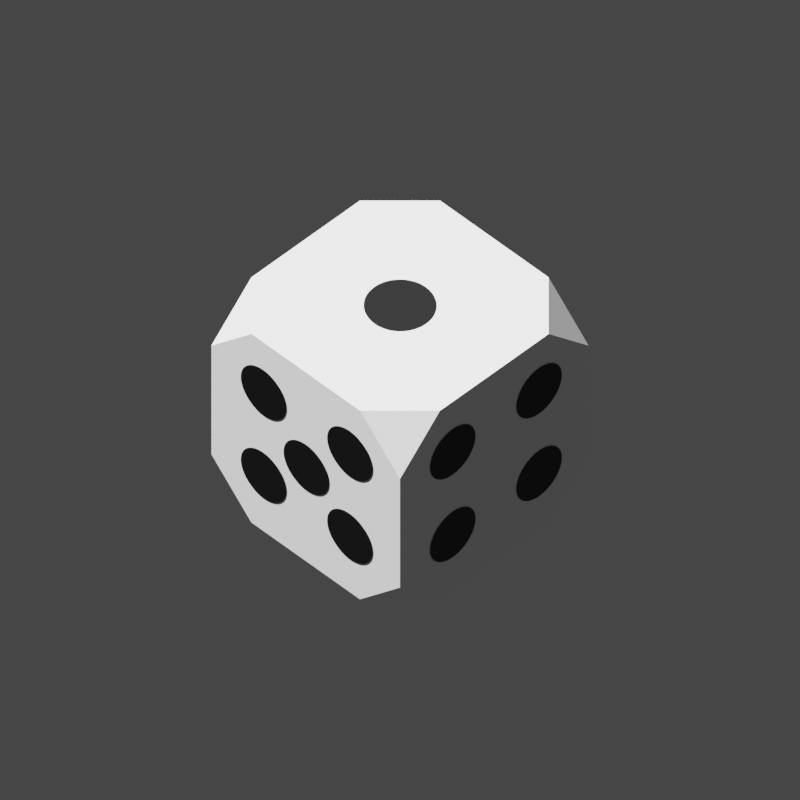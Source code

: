 # Source: dice.blend  (saved by Blender 3.1.7; exported with 4.5.12 LTS)
import bpy
from mathutils import Matrix  # noqa: F401  (used for matrix-valued properties, if any)

bpy.ops.wm.read_factory_settings(use_empty=True)
scene = bpy.context.scene
scene.name = 'Scene'

# ---- collections
col_collection = bpy.data.collections.new('Collection'); scene.collection.children.link(col_collection)

# ---- materials (node trees are filled in below, after node groups)
mat_material_001 = bpy.data.materials.new('Material.001')
mat_material_002 = bpy.data.materials.new('Material.002')
mat_material_002.diffuse_color = (0.0, 0.0, 0.0, 1.0)

# ---- material node trees
mat_material_001.use_nodes = True; mat_material_001.node_tree.nodes.clear()
_N = mat_material_001.node_tree.nodes; _L = mat_material_001.node_tree.links
n0 = _N.new('ShaderNodeBsdfPrincipled'); n0.name = 'Principled BSDF'; n0.location = (10, 300)
n0.distribution = 'GGX'
n0.subsurface_method = 'RANDOM_WALK_SKIN'
n0.inputs[0].default_value = (1.0, 1.0, 1.0, 1.0)
n0.inputs[3].default_value = 1.45
n0.inputs[27].default_value = (0.0, 0.0, 0.0, 1.0)
n0.inputs[28].default_value = 1.0
n1 = _N.new('ShaderNodeOutputMaterial'); n1.name = 'Material Output'; n1.location = (300, 300)
_L.new(n0.outputs[0], n1.inputs[0])
n1.is_active_output = True
mat_material_002.use_nodes = True; mat_material_002.node_tree.nodes.clear()
_N = mat_material_002.node_tree.nodes; _L = mat_material_002.node_tree.links
n0 = _N.new('ShaderNodeBsdfPrincipled'); n0.name = 'Principled BSDF'; n0.location = (10, 300)
n0.distribution = 'GGX'
n0.subsurface_method = 'RANDOM_WALK_SKIN'
n0.inputs[0].default_value = (0.0, 0.0, 0.0, 1.0)
n0.inputs[3].default_value = 1.45
n0.inputs[27].default_value = (0.0, 0.0, 0.0, 1.0)
n0.inputs[28].default_value = 1.0
n1 = _N.new('ShaderNodeOutputMaterial'); n1.name = 'Material Output'; n1.location = (300, 300)
_L.new(n0.outputs[0], n1.inputs[0])
n1.is_active_output = True

# ---- world
world_world = bpy.data.worlds.new('World'); scene.world = world_world
world_world.use_nodes = True; world_world.node_tree.nodes.clear()
_N = world_world.node_tree.nodes; _L = world_world.node_tree.links
n0 = _N.new('ShaderNodeOutputWorld'); n0.name = 'World Output'; n0.location = (300, 300)
n1 = _N.new('ShaderNodeBackground'); n1.name = 'Background'; n1.location = (10, 300)
n1.inputs[0].default_value = (0.05088, 0.05088, 0.05088, 1.0)
_L.new(n1.outputs[0], n0.inputs[0])
n0.is_active_output = True
world_world.color = (0.05088, 0.05088, 0.05088)
world_world.use_sun_shadow = False
world_world.sun_shadow_jitter_overblur = 0.0

# ---- cameras
cam_camera_001 = bpy.data.cameras.new('Camera.001')
cam_camera_001.type = 'ORTHO'

# ---- lights
light_sun = bpy.data.lights.new('Sun', 'SUN')
light_sun.transmission_factor = 0.0
light_sun.shadow_soft_size = 0.125

# ---- meshes
me_cube_001 = bpy.data.meshes.new('Cube.001')
me_cube_001.from_pydata([(-0.576, -1.0, -1.0), (-1.0, -1.0, -0.576), (-1.0, -0.576, -1.0), (-0.576, -1.0, 1.0), (-1.0, -0.576, 1.0), (-1.0, -1.0, 0.576), (-1.0, 0.576, -1.0), (-1.0, 1.0, -0.576), (-0.576, 1.0, -1.0), (-0.576, 1.0, 1.0), (-1.0, 1.0, 0.576), (-1.0, 0.576, 1.0), (1.0, -0.576, -1.0), (1.0, -1.0, -0.576), (0.576, -1.0, -1.0), (0.576, -1.0, 1.0), (1.0, -1.0, 0.576), (1.0, -0.576, 1.0), (0.576, 1.0, -1.0), (1.0, 1.0, -0.576), (1.0, 0.576, -1.0), (1.0, 0.576, 1.0), (1.0, 1.0, 0.576), (0.576, 1.0, 1.0)], [], [(14, 13, 16, 15, 3, 5, 1, 0), (20, 19, 22, 21, 17, 16, 13, 12), (21, 23, 9, 11, 4, 3, 15, 17), (2, 1, 5, 4, 11, 10, 7, 6), (8, 7, 10, 9, 23, 22, 19, 18), (0, 1, 2), (3, 4, 5), (6, 7, 8), (9, 10, 11), (12, 13, 14), (15, 16, 17), (18, 19, 20), (21, 22, 23), (6, 8, 18, 20, 12, 14, 0, 2)])
_uv = me_cube_001.uv_layers.new(name='UVMap')
_uv.uv.foreach_set('vector', [0.375, 0.803, 0.428, 0.75, 0.572, 0.75, 0.625, 0.803, 0.625, 0.947, 0.572, 1.0, 0.428, 1.0, 0.375, 0.947, 0.375, 0.553, 0.428, 0.5, 0.572, 0.5, 0.625, 0.553, 0.625, 0.697, 0.572, 0.75, 0.428, 0.75, 0.375, 0.697, 0.625, 0.553, 0.678, 0.5, 0.822, 0.5, 0.875, 0.553, 0.875, 0.697, 0.822, 0.75, 0.678, 0.75, 0.625, 0.697, 0.375, 0.05301, 0.428, 0.0, 0.572, 0.0, 0.625, 0.05301, 0.625, 0.197, 0.572, 0.25, 0.428, 0.25, 0.375, 0.197, 0.375, 0.303, 0.428, 0.25, 0.572, 0.25, 0.625, 0.303, 0.625, 0.447, 0.572, 0.5, 0.428, 0.5, 0.375, 0.447, 0.178, 0.75, 0.428, 1.0, 0.375, 0.05301, 0.625, 0.947, 0.875, 0.697, 0.572, 0.0, 0.125, 0.553, 0.428, 0.25, 0.375, 0.303, 0.822, 0.5, 0.572, 0.25, 0.625, 0.197, 0.375, 0.697, 0.428, 0.75, 0.375, 0.803, 0.678, 0.75, 0.572, 0.75, 0.625, 0.697, 0.322, 0.5, 0.428, 0.5, 0.375, 0.553, 0.625, 0.553, 0.572, 0.5, 0.625, 0.447, 0.125, 0.553, 0.178, 0.5, 0.322, 0.5, 0.375, 0.553, 0.375, 0.697, 0.322, 0.75, 0.178, 0.75, 0.125, 0.697])
me_cube_001.materials.append(mat_material_001)
me_cube_001.use_remesh_fix_poles = True
me_cube_001.use_remesh_preserve_attributes = False
me_cube_001.update()
me_circle_003 = bpy.data.meshes.new('Circle.003')
me_circle_003.from_pydata([(0.0, 0.0, 0.0), (0.0, 1.0, 0.0), (-0.1045, 0.9945, 0.0), (-0.2079, 0.9781, 0.0), (-0.309, 0.9511, 0.0), (-0.4067, 0.9135, 0.0), (-0.5, 0.866, 0.0), (-0.5878, 0.809, 0.0), (-0.6691, 0.7431, 0.0), (-0.7431, 0.6691, 0.0), (-0.809, 0.5878, 0.0), (-0.866, 0.5, 0.0), (-0.9135, 0.4067, 0.0), (-0.9511, 0.309, 0.0), (-0.9781, 0.2079, 0.0), (-0.9945, 0.1045, 0.0), (-1.0, -4.371e-08, 0.0), (-0.9945, -0.1045, 0.0), (-0.9781, -0.2079, 0.0), (-0.9511, -0.309, 0.0), (-0.9135, -0.4067, 0.0), (-0.866, -0.5, 0.0), (-0.809, -0.5878, 0.0), (-0.7431, -0.6691, 0.0), (-0.6691, -0.7431, 0.0), (-0.5878, -0.809, 0.0), (-0.5, -0.866, 0.0), (-0.4067, -0.9135, 0.0), (-0.309, -0.9511, 0.0), (-0.2079, -0.9781, 0.0), (-0.1045, -0.9945, 0.0), (8.742e-08, -1.0, 0.0), (0.1045, -0.9945, 0.0), (0.2079, -0.9781, 0.0), (0.309, -0.9511, 0.0), (0.4067, -0.9135, 0.0), (0.5, -0.866, 0.0), (0.5878, -0.809, 0.0), (0.6691, -0.7431, 0.0), (0.7431, -0.6691, 0.0), (0.809, -0.5878, 0.0), (0.866, -0.5, 0.0), (0.9135, -0.4067, 0.0), (0.9511, -0.309, 0.0), (0.9781, -0.2079, 0.0), (0.9945, -0.1045, 0.0), (1.0, 1.192e-08, 0.0), (0.9945, 0.1045, 0.0), (0.9781, 0.2079, 0.0), (0.9511, 0.309, 0.0), (0.9135, 0.4067, 0.0), (0.866, 0.5, 0.0), (0.809, 0.5878, 0.0), (0.7431, 0.6691, 0.0), (0.6691, 0.7431, 0.0), (0.5878, 0.809, 0.0), (0.5, 0.866, 0.0), (0.4067, 0.9135, 0.0), (0.309, 0.9511, 0.0), (0.2079, 0.9781, 0.0), (0.1045, 0.9945, 0.0)], [], [(0, 1, 2), (0, 2, 3), (0, 3, 4), (0, 4, 5), (0, 5, 6), (0, 6, 7), (0, 7, 8), (0, 8, 9), (0, 9, 10), (0, 10, 11), (0, 11, 12), (0, 12, 13), (0, 13, 14), (0, 14, 15), (0, 15, 16), (0, 16, 17), (0, 17, 18), (0, 18, 19), (0, 19, 20), (0, 20, 21), (0, 21, 22), (0, 22, 23), (0, 23, 24), (0, 24, 25), (0, 25, 26), (0, 26, 27), (0, 27, 28), (0, 28, 29), (0, 29, 30), (0, 30, 31), (0, 31, 32), (0, 32, 33), (0, 33, 34), (0, 34, 35), (0, 35, 36), (0, 36, 37), (0, 37, 38), (0, 38, 39), (0, 39, 40), (0, 40, 41), (0, 41, 42), (0, 42, 43), (0, 43, 44), (0, 44, 45), (0, 45, 46), (0, 46, 47), (0, 47, 48), (0, 48, 49), (0, 49, 50), (0, 50, 51), (0, 51, 52), (0, 52, 53), (0, 53, 54), (0, 54, 55), (0, 55, 56), (0, 56, 57), (0, 57, 58), (0, 58, 59), (0, 59, 60), (0, 60, 1)])
_uv = me_circle_003.uv_layers.new(name='UVMap')
_uv.uv.foreach_set('vector', [0.5, 0.5, 0.5, 1.0, 0.4477, 0.9973, 0.5, 0.5, 0.4477, 0.9973, 0.396, 0.9891, 0.5, 0.5, 0.396, 0.9891, 0.3455, 0.9755, 0.5, 0.5, 0.3455, 0.9755, 0.2966, 0.9568, 0.5, 0.5, 0.2966, 0.9568, 0.25, 0.933, 0.5, 0.5, 0.25, 0.933, 0.2061, 0.9045, 0.5, 0.5, 0.2061, 0.9045, 0.1654, 0.8716, 0.5, 0.5, 0.1654, 0.8716, 0.1284, 0.8346, 0.5, 0.5, 0.1284, 0.8346, 0.09549, 0.7939, 0.5, 0.5, 0.09549, 0.7939, 0.06699, 0.75, 0.5, 0.5, 0.06699, 0.75, 0.04323, 0.7034, 0.5, 0.5, 0.04323, 0.7034, 0.02447, 0.6545, 0.5, 0.5, 0.02447, 0.6545, 0.01093, 0.604, 0.5, 0.5, 0.01093, 0.604, 0.002739, 0.5523, 0.5, 0.5, 0.002739, 0.5523, 0.0, 0.5, 0.5, 0.5, 0.0, 0.5, 0.002739, 0.4477, 0.5, 0.5, 0.002739, 0.4477, 0.01093, 0.396, 0.5, 0.5, 0.01093, 0.396, 0.02447, 0.3455, 0.5, 0.5, 0.02447, 0.3455, 0.04323, 0.2966, 0.5, 0.5, 0.04323, 0.2966, 0.06699, 0.25, 0.5, 0.5, 0.06699, 0.25, 0.09549, 0.2061, 0.5, 0.5, 0.09549, 0.2061, 0.1284, 0.1654, 0.5, 0.5, 0.1284, 0.1654, 0.1654, 0.1284, 0.5, 0.5, 0.1654, 0.1284, 0.2061, 0.09549, 0.5, 0.5, 0.2061, 0.09549, 0.25, 0.06699, 0.5, 0.5, 0.25, 0.06699, 0.2966, 0.04323, 0.5, 0.5, 0.2966, 0.04323, 0.3455, 0.02447, 0.5, 0.5, 0.3455, 0.02447, 0.396, 0.01093, 0.5, 0.5, 0.396, 0.01093, 0.4477, 0.002739, 0.5, 0.5, 0.4477, 0.002739, 0.5, 0.0, 0.5, 0.5, 0.5, 0.0, 0.5523, 0.002739, 0.5, 0.5, 0.5523, 0.002739, 0.604, 0.01093, 0.5, 0.5, 0.604, 0.01093, 0.6545, 0.02447, 0.5, 0.5, 0.6545, 0.02447, 0.7034, 0.04323, 0.5, 0.5, 0.7034, 0.04323, 0.75, 0.06699, 0.5, 0.5, 0.75, 0.06699, 0.7939, 0.09549, 0.5, 0.5, 0.7939, 0.09549, 0.8346, 0.1284, 0.5, 0.5, 0.8346, 0.1284, 0.8716, 0.1654, 0.5, 0.5, 0.8716, 0.1654, 0.9045, 0.2061, 0.5, 0.5, 0.9045, 0.2061, 0.933, 0.25, 0.5, 0.5, 0.933, 0.25, 0.9568, 0.2966, 0.5, 0.5, 0.9568, 0.2966, 0.9755, 0.3455, 0.5, 0.5, 0.9755, 0.3455, 0.9891, 0.396, 0.5, 0.5, 0.9891, 0.396, 0.9973, 0.4477, 0.5, 0.5, 0.9973, 0.4477, 1.0, 0.5, 0.5, 0.5, 1.0, 0.5, 0.9973, 0.5523, 0.5, 0.5, 0.9973, 0.5523, 0.9891, 0.604, 0.5, 0.5, 0.9891, 0.604, 0.9755, 0.6545, 0.5, 0.5, 0.9755, 0.6545, 0.9568, 0.7034, 0.5, 0.5, 0.9568, 0.7034, 0.933, 0.75, 0.5, 0.5, 0.933, 0.75, 0.9045, 0.7939, 0.5, 0.5, 0.9045, 0.7939, 0.8716, 0.8346, 0.5, 0.5, 0.8716, 0.8346, 0.8346, 0.8716, 0.5, 0.5, 0.8346, 0.8716, 0.7939, 0.9045, 0.5, 0.5, 0.7939, 0.9045, 0.75, 0.933, 0.5, 0.5, 0.75, 0.933, 0.7034, 0.9568, 0.5, 0.5, 0.7034, 0.9568, 0.6545, 0.9755, 0.5, 0.5, 0.6545, 0.9755, 0.604, 0.9891, 0.5, 0.5, 0.604, 0.9891, 0.5523, 0.9973, 0.5, 0.5, 0.5523, 0.9973, 0.5, 1.0])
me_circle_003.materials.append(mat_material_002)
me_circle_003.use_remesh_fix_poles = True
me_circle_003.use_remesh_preserve_attributes = False
me_circle_003.update()
me_circle_004 = bpy.data.meshes.new('Circle.004')
me_circle_004.from_pydata([(0.0, 0.0, 0.0), (0.0, 1.0, 0.0), (-0.1045, 0.9945, 0.0), (-0.2079, 0.9781, 0.0), (-0.309, 0.9511, 0.0), (-0.4067, 0.9135, 0.0), (-0.5, 0.866, 0.0), (-0.5878, 0.809, 0.0), (-0.6691, 0.7431, 0.0), (-0.7431, 0.6691, 0.0), (-0.809, 0.5878, 0.0), (-0.866, 0.5, 0.0), (-0.9135, 0.4067, 0.0), (-0.9511, 0.309, 0.0), (-0.9781, 0.2079, 0.0), (-0.9945, 0.1045, 0.0), (-1.0, -4.371e-08, 0.0), (-0.9945, -0.1045, 0.0), (-0.9781, -0.2079, 0.0), (-0.9511, -0.309, 0.0), (-0.9135, -0.4067, 0.0), (-0.866, -0.5, 0.0), (-0.809, -0.5878, 0.0), (-0.7431, -0.6691, 0.0), (-0.6691, -0.7431, 0.0), (-0.5878, -0.809, 0.0), (-0.5, -0.866, 0.0), (-0.4067, -0.9135, 0.0), (-0.309, -0.9511, 0.0), (-0.2079, -0.9781, 0.0), (-0.1045, -0.9945, 0.0), (8.742e-08, -1.0, 0.0), (0.1045, -0.9945, 0.0), (0.2079, -0.9781, 0.0), (0.309, -0.9511, 0.0), (0.4067, -0.9135, 0.0), (0.5, -0.866, 0.0), (0.5878, -0.809, 0.0), (0.6691, -0.7431, 0.0), (0.7431, -0.6691, 0.0), (0.809, -0.5878, 0.0), (0.866, -0.5, 0.0), (0.9135, -0.4067, 0.0), (0.9511, -0.309, 0.0), (0.9781, -0.2079, 0.0), (0.9945, -0.1045, 0.0), (1.0, 1.192e-08, 0.0), (0.9945, 0.1045, 0.0), (0.9781, 0.2079, 0.0), (0.9511, 0.309, 0.0), (0.9135, 0.4067, 0.0), (0.866, 0.5, 0.0), (0.809, 0.5878, 0.0), (0.7431, 0.6691, 0.0), (0.6691, 0.7431, 0.0), (0.5878, 0.809, 0.0), (0.5, 0.866, 0.0), (0.4067, 0.9135, 0.0), (0.309, 0.9511, 0.0), (0.2079, 0.9781, 0.0), (0.1045, 0.9945, 0.0)], [], [(0, 1, 2), (0, 2, 3), (0, 3, 4), (0, 4, 5), (0, 5, 6), (0, 6, 7), (0, 7, 8), (0, 8, 9), (0, 9, 10), (0, 10, 11), (0, 11, 12), (0, 12, 13), (0, 13, 14), (0, 14, 15), (0, 15, 16), (0, 16, 17), (0, 17, 18), (0, 18, 19), (0, 19, 20), (0, 20, 21), (0, 21, 22), (0, 22, 23), (0, 23, 24), (0, 24, 25), (0, 25, 26), (0, 26, 27), (0, 27, 28), (0, 28, 29), (0, 29, 30), (0, 30, 31), (0, 31, 32), (0, 32, 33), (0, 33, 34), (0, 34, 35), (0, 35, 36), (0, 36, 37), (0, 37, 38), (0, 38, 39), (0, 39, 40), (0, 40, 41), (0, 41, 42), (0, 42, 43), (0, 43, 44), (0, 44, 45), (0, 45, 46), (0, 46, 47), (0, 47, 48), (0, 48, 49), (0, 49, 50), (0, 50, 51), (0, 51, 52), (0, 52, 53), (0, 53, 54), (0, 54, 55), (0, 55, 56), (0, 56, 57), (0, 57, 58), (0, 58, 59), (0, 59, 60), (0, 60, 1)])
_uv = me_circle_004.uv_layers.new(name='UVMap')
_uv.uv.foreach_set('vector', [0.5, 0.5, 0.5, 1.0, 0.4477, 0.9973, 0.5, 0.5, 0.4477, 0.9973, 0.396, 0.9891, 0.5, 0.5, 0.396, 0.9891, 0.3455, 0.9755, 0.5, 0.5, 0.3455, 0.9755, 0.2966, 0.9568, 0.5, 0.5, 0.2966, 0.9568, 0.25, 0.933, 0.5, 0.5, 0.25, 0.933, 0.2061, 0.9045, 0.5, 0.5, 0.2061, 0.9045, 0.1654, 0.8716, 0.5, 0.5, 0.1654, 0.8716, 0.1284, 0.8346, 0.5, 0.5, 0.1284, 0.8346, 0.09549, 0.7939, 0.5, 0.5, 0.09549, 0.7939, 0.06699, 0.75, 0.5, 0.5, 0.06699, 0.75, 0.04323, 0.7034, 0.5, 0.5, 0.04323, 0.7034, 0.02447, 0.6545, 0.5, 0.5, 0.02447, 0.6545, 0.01093, 0.604, 0.5, 0.5, 0.01093, 0.604, 0.002739, 0.5523, 0.5, 0.5, 0.002739, 0.5523, 0.0, 0.5, 0.5, 0.5, 0.0, 0.5, 0.002739, 0.4477, 0.5, 0.5, 0.002739, 0.4477, 0.01093, 0.396, 0.5, 0.5, 0.01093, 0.396, 0.02447, 0.3455, 0.5, 0.5, 0.02447, 0.3455, 0.04323, 0.2966, 0.5, 0.5, 0.04323, 0.2966, 0.06699, 0.25, 0.5, 0.5, 0.06699, 0.25, 0.09549, 0.2061, 0.5, 0.5, 0.09549, 0.2061, 0.1284, 0.1654, 0.5, 0.5, 0.1284, 0.1654, 0.1654, 0.1284, 0.5, 0.5, 0.1654, 0.1284, 0.2061, 0.09549, 0.5, 0.5, 0.2061, 0.09549, 0.25, 0.06699, 0.5, 0.5, 0.25, 0.06699, 0.2966, 0.04323, 0.5, 0.5, 0.2966, 0.04323, 0.3455, 0.02447, 0.5, 0.5, 0.3455, 0.02447, 0.396, 0.01093, 0.5, 0.5, 0.396, 0.01093, 0.4477, 0.002739, 0.5, 0.5, 0.4477, 0.002739, 0.5, 0.0, 0.5, 0.5, 0.5, 0.0, 0.5523, 0.002739, 0.5, 0.5, 0.5523, 0.002739, 0.604, 0.01093, 0.5, 0.5, 0.604, 0.01093, 0.6545, 0.02447, 0.5, 0.5, 0.6545, 0.02447, 0.7034, 0.04323, 0.5, 0.5, 0.7034, 0.04323, 0.75, 0.06699, 0.5, 0.5, 0.75, 0.06699, 0.7939, 0.09549, 0.5, 0.5, 0.7939, 0.09549, 0.8346, 0.1284, 0.5, 0.5, 0.8346, 0.1284, 0.8716, 0.1654, 0.5, 0.5, 0.8716, 0.1654, 0.9045, 0.2061, 0.5, 0.5, 0.9045, 0.2061, 0.933, 0.25, 0.5, 0.5, 0.933, 0.25, 0.9568, 0.2966, 0.5, 0.5, 0.9568, 0.2966, 0.9755, 0.3455, 0.5, 0.5, 0.9755, 0.3455, 0.9891, 0.396, 0.5, 0.5, 0.9891, 0.396, 0.9973, 0.4477, 0.5, 0.5, 0.9973, 0.4477, 1.0, 0.5, 0.5, 0.5, 1.0, 0.5, 0.9973, 0.5523, 0.5, 0.5, 0.9973, 0.5523, 0.9891, 0.604, 0.5, 0.5, 0.9891, 0.604, 0.9755, 0.6545, 0.5, 0.5, 0.9755, 0.6545, 0.9568, 0.7034, 0.5, 0.5, 0.9568, 0.7034, 0.933, 0.75, 0.5, 0.5, 0.933, 0.75, 0.9045, 0.7939, 0.5, 0.5, 0.9045, 0.7939, 0.8716, 0.8346, 0.5, 0.5, 0.8716, 0.8346, 0.8346, 0.8716, 0.5, 0.5, 0.8346, 0.8716, 0.7939, 0.9045, 0.5, 0.5, 0.7939, 0.9045, 0.75, 0.933, 0.5, 0.5, 0.75, 0.933, 0.7034, 0.9568, 0.5, 0.5, 0.7034, 0.9568, 0.6545, 0.9755, 0.5, 0.5, 0.6545, 0.9755, 0.604, 0.9891, 0.5, 0.5, 0.604, 0.9891, 0.5523, 0.9973, 0.5, 0.5, 0.5523, 0.9973, 0.5, 1.0])
me_circle_004.materials.append(mat_material_002)
me_circle_004.use_remesh_fix_poles = True
me_circle_004.use_remesh_preserve_attributes = False
me_circle_004.update()
me_circle_005 = bpy.data.meshes.new('Circle.005')
me_circle_005.from_pydata([(0.0, 0.0, 0.0), (0.0, 1.0, 0.0), (-0.1045, 0.9945, 0.0), (-0.2079, 0.9781, 0.0), (-0.309, 0.9511, 0.0), (-0.4067, 0.9135, 0.0), (-0.5, 0.866, 0.0), (-0.5878, 0.809, 0.0), (-0.6691, 0.7431, 0.0), (-0.7431, 0.6691, 0.0), (-0.809, 0.5878, 0.0), (-0.866, 0.5, 0.0), (-0.9135, 0.4067, 0.0), (-0.9511, 0.309, 0.0), (-0.9781, 0.2079, 0.0), (-0.9945, 0.1045, 0.0), (-1.0, -4.371e-08, 0.0), (-0.9945, -0.1045, 0.0), (-0.9781, -0.2079, 0.0), (-0.9511, -0.309, 0.0), (-0.9135, -0.4067, 0.0), (-0.866, -0.5, 0.0), (-0.809, -0.5878, 0.0), (-0.7431, -0.6691, 0.0), (-0.6691, -0.7431, 0.0), (-0.5878, -0.809, 0.0), (-0.5, -0.866, 0.0), (-0.4067, -0.9135, 0.0), (-0.309, -0.9511, 0.0), (-0.2079, -0.9781, 0.0), (-0.1045, -0.9945, 0.0), (8.742e-08, -1.0, 0.0), (0.1045, -0.9945, 0.0), (0.2079, -0.9781, 0.0), (0.309, -0.9511, 0.0), (0.4067, -0.9135, 0.0), (0.5, -0.866, 0.0), (0.5878, -0.809, 0.0), (0.6691, -0.7431, 0.0), (0.7431, -0.6691, 0.0), (0.809, -0.5878, 0.0), (0.866, -0.5, 0.0), (0.9135, -0.4067, 0.0), (0.9511, -0.309, 0.0), (0.9781, -0.2079, 0.0), (0.9945, -0.1045, 0.0), (1.0, 1.192e-08, 0.0), (0.9945, 0.1045, 0.0), (0.9781, 0.2079, 0.0), (0.9511, 0.309, 0.0), (0.9135, 0.4067, 0.0), (0.866, 0.5, 0.0), (0.809, 0.5878, 0.0), (0.7431, 0.6691, 0.0), (0.6691, 0.7431, 0.0), (0.5878, 0.809, 0.0), (0.5, 0.866, 0.0), (0.4067, 0.9135, 0.0), (0.309, 0.9511, 0.0), (0.2079, 0.9781, 0.0), (0.1045, 0.9945, 0.0)], [], [(0, 1, 2), (0, 2, 3), (0, 3, 4), (0, 4, 5), (0, 5, 6), (0, 6, 7), (0, 7, 8), (0, 8, 9), (0, 9, 10), (0, 10, 11), (0, 11, 12), (0, 12, 13), (0, 13, 14), (0, 14, 15), (0, 15, 16), (0, 16, 17), (0, 17, 18), (0, 18, 19), (0, 19, 20), (0, 20, 21), (0, 21, 22), (0, 22, 23), (0, 23, 24), (0, 24, 25), (0, 25, 26), (0, 26, 27), (0, 27, 28), (0, 28, 29), (0, 29, 30), (0, 30, 31), (0, 31, 32), (0, 32, 33), (0, 33, 34), (0, 34, 35), (0, 35, 36), (0, 36, 37), (0, 37, 38), (0, 38, 39), (0, 39, 40), (0, 40, 41), (0, 41, 42), (0, 42, 43), (0, 43, 44), (0, 44, 45), (0, 45, 46), (0, 46, 47), (0, 47, 48), (0, 48, 49), (0, 49, 50), (0, 50, 51), (0, 51, 52), (0, 52, 53), (0, 53, 54), (0, 54, 55), (0, 55, 56), (0, 56, 57), (0, 57, 58), (0, 58, 59), (0, 59, 60), (0, 60, 1)])
_uv = me_circle_005.uv_layers.new(name='UVMap')
_uv.uv.foreach_set('vector', [0.5, 0.5, 0.5, 1.0, 0.4477, 0.9973, 0.5, 0.5, 0.4477, 0.9973, 0.396, 0.9891, 0.5, 0.5, 0.396, 0.9891, 0.3455, 0.9755, 0.5, 0.5, 0.3455, 0.9755, 0.2966, 0.9568, 0.5, 0.5, 0.2966, 0.9568, 0.25, 0.933, 0.5, 0.5, 0.25, 0.933, 0.2061, 0.9045, 0.5, 0.5, 0.2061, 0.9045, 0.1654, 0.8716, 0.5, 0.5, 0.1654, 0.8716, 0.1284, 0.8346, 0.5, 0.5, 0.1284, 0.8346, 0.09549, 0.7939, 0.5, 0.5, 0.09549, 0.7939, 0.06699, 0.75, 0.5, 0.5, 0.06699, 0.75, 0.04323, 0.7034, 0.5, 0.5, 0.04323, 0.7034, 0.02447, 0.6545, 0.5, 0.5, 0.02447, 0.6545, 0.01093, 0.604, 0.5, 0.5, 0.01093, 0.604, 0.002739, 0.5523, 0.5, 0.5, 0.002739, 0.5523, 0.0, 0.5, 0.5, 0.5, 0.0, 0.5, 0.002739, 0.4477, 0.5, 0.5, 0.002739, 0.4477, 0.01093, 0.396, 0.5, 0.5, 0.01093, 0.396, 0.02447, 0.3455, 0.5, 0.5, 0.02447, 0.3455, 0.04323, 0.2966, 0.5, 0.5, 0.04323, 0.2966, 0.06699, 0.25, 0.5, 0.5, 0.06699, 0.25, 0.09549, 0.2061, 0.5, 0.5, 0.09549, 0.2061, 0.1284, 0.1654, 0.5, 0.5, 0.1284, 0.1654, 0.1654, 0.1284, 0.5, 0.5, 0.1654, 0.1284, 0.2061, 0.09549, 0.5, 0.5, 0.2061, 0.09549, 0.25, 0.06699, 0.5, 0.5, 0.25, 0.06699, 0.2966, 0.04323, 0.5, 0.5, 0.2966, 0.04323, 0.3455, 0.02447, 0.5, 0.5, 0.3455, 0.02447, 0.396, 0.01093, 0.5, 0.5, 0.396, 0.01093, 0.4477, 0.002739, 0.5, 0.5, 0.4477, 0.002739, 0.5, 0.0, 0.5, 0.5, 0.5, 0.0, 0.5523, 0.002739, 0.5, 0.5, 0.5523, 0.002739, 0.604, 0.01093, 0.5, 0.5, 0.604, 0.01093, 0.6545, 0.02447, 0.5, 0.5, 0.6545, 0.02447, 0.7034, 0.04323, 0.5, 0.5, 0.7034, 0.04323, 0.75, 0.06699, 0.5, 0.5, 0.75, 0.06699, 0.7939, 0.09549, 0.5, 0.5, 0.7939, 0.09549, 0.8346, 0.1284, 0.5, 0.5, 0.8346, 0.1284, 0.8716, 0.1654, 0.5, 0.5, 0.8716, 0.1654, 0.9045, 0.2061, 0.5, 0.5, 0.9045, 0.2061, 0.933, 0.25, 0.5, 0.5, 0.933, 0.25, 0.9568, 0.2966, 0.5, 0.5, 0.9568, 0.2966, 0.9755, 0.3455, 0.5, 0.5, 0.9755, 0.3455, 0.9891, 0.396, 0.5, 0.5, 0.9891, 0.396, 0.9973, 0.4477, 0.5, 0.5, 0.9973, 0.4477, 1.0, 0.5, 0.5, 0.5, 1.0, 0.5, 0.9973, 0.5523, 0.5, 0.5, 0.9973, 0.5523, 0.9891, 0.604, 0.5, 0.5, 0.9891, 0.604, 0.9755, 0.6545, 0.5, 0.5, 0.9755, 0.6545, 0.9568, 0.7034, 0.5, 0.5, 0.9568, 0.7034, 0.933, 0.75, 0.5, 0.5, 0.933, 0.75, 0.9045, 0.7939, 0.5, 0.5, 0.9045, 0.7939, 0.8716, 0.8346, 0.5, 0.5, 0.8716, 0.8346, 0.8346, 0.8716, 0.5, 0.5, 0.8346, 0.8716, 0.7939, 0.9045, 0.5, 0.5, 0.7939, 0.9045, 0.75, 0.933, 0.5, 0.5, 0.75, 0.933, 0.7034, 0.9568, 0.5, 0.5, 0.7034, 0.9568, 0.6545, 0.9755, 0.5, 0.5, 0.6545, 0.9755, 0.604, 0.9891, 0.5, 0.5, 0.604, 0.9891, 0.5523, 0.9973, 0.5, 0.5, 0.5523, 0.9973, 0.5, 1.0])
me_circle_005.materials.append(mat_material_002)
me_circle_005.use_remesh_fix_poles = True
me_circle_005.use_remesh_preserve_attributes = False
me_circle_005.update()
me_circle_006 = bpy.data.meshes.new('Circle.006')
me_circle_006.from_pydata([(0.0, 0.0, 0.0), (0.0, 1.0, 0.0), (-0.1045, 0.9945, 0.0), (-0.2079, 0.9781, 0.0), (-0.309, 0.9511, 0.0), (-0.4067, 0.9135, 0.0), (-0.5, 0.866, 0.0), (-0.5878, 0.809, 0.0), (-0.6691, 0.7431, 0.0), (-0.7431, 0.6691, 0.0), (-0.809, 0.5878, 0.0), (-0.866, 0.5, 0.0), (-0.9135, 0.4067, 0.0), (-0.9511, 0.309, 0.0), (-0.9781, 0.2079, 0.0), (-0.9945, 0.1045, 0.0), (-1.0, -4.371e-08, 0.0), (-0.9945, -0.1045, 0.0), (-0.9781, -0.2079, 0.0), (-0.9511, -0.309, 0.0), (-0.9135, -0.4067, 0.0), (-0.866, -0.5, 0.0), (-0.809, -0.5878, 0.0), (-0.7431, -0.6691, 0.0), (-0.6691, -0.7431, 0.0), (-0.5878, -0.809, 0.0), (-0.5, -0.866, 0.0), (-0.4067, -0.9135, 0.0), (-0.309, -0.9511, 0.0), (-0.2079, -0.9781, 0.0), (-0.1045, -0.9945, 0.0), (8.742e-08, -1.0, 0.0), (0.1045, -0.9945, 0.0), (0.2079, -0.9781, 0.0), (0.309, -0.9511, 0.0), (0.4067, -0.9135, 0.0), (0.5, -0.866, 0.0), (0.5878, -0.809, 0.0), (0.6691, -0.7431, 0.0), (0.7431, -0.6691, 0.0), (0.809, -0.5878, 0.0), (0.866, -0.5, 0.0), (0.9135, -0.4067, 0.0), (0.9511, -0.309, 0.0), (0.9781, -0.2079, 0.0), (0.9945, -0.1045, 0.0), (1.0, 1.192e-08, 0.0), (0.9945, 0.1045, 0.0), (0.9781, 0.2079, 0.0), (0.9511, 0.309, 0.0), (0.9135, 0.4067, 0.0), (0.866, 0.5, 0.0), (0.809, 0.5878, 0.0), (0.7431, 0.6691, 0.0), (0.6691, 0.7431, 0.0), (0.5878, 0.809, 0.0), (0.5, 0.866, 0.0), (0.4067, 0.9135, 0.0), (0.309, 0.9511, 0.0), (0.2079, 0.9781, 0.0), (0.1045, 0.9945, 0.0)], [], [(0, 1, 2), (0, 2, 3), (0, 3, 4), (0, 4, 5), (0, 5, 6), (0, 6, 7), (0, 7, 8), (0, 8, 9), (0, 9, 10), (0, 10, 11), (0, 11, 12), (0, 12, 13), (0, 13, 14), (0, 14, 15), (0, 15, 16), (0, 16, 17), (0, 17, 18), (0, 18, 19), (0, 19, 20), (0, 20, 21), (0, 21, 22), (0, 22, 23), (0, 23, 24), (0, 24, 25), (0, 25, 26), (0, 26, 27), (0, 27, 28), (0, 28, 29), (0, 29, 30), (0, 30, 31), (0, 31, 32), (0, 32, 33), (0, 33, 34), (0, 34, 35), (0, 35, 36), (0, 36, 37), (0, 37, 38), (0, 38, 39), (0, 39, 40), (0, 40, 41), (0, 41, 42), (0, 42, 43), (0, 43, 44), (0, 44, 45), (0, 45, 46), (0, 46, 47), (0, 47, 48), (0, 48, 49), (0, 49, 50), (0, 50, 51), (0, 51, 52), (0, 52, 53), (0, 53, 54), (0, 54, 55), (0, 55, 56), (0, 56, 57), (0, 57, 58), (0, 58, 59), (0, 59, 60), (0, 60, 1)])
_uv = me_circle_006.uv_layers.new(name='UVMap')
_uv.uv.foreach_set('vector', [0.5, 0.5, 0.5, 1.0, 0.4477, 0.9973, 0.5, 0.5, 0.4477, 0.9973, 0.396, 0.9891, 0.5, 0.5, 0.396, 0.9891, 0.3455, 0.9755, 0.5, 0.5, 0.3455, 0.9755, 0.2966, 0.9568, 0.5, 0.5, 0.2966, 0.9568, 0.25, 0.933, 0.5, 0.5, 0.25, 0.933, 0.2061, 0.9045, 0.5, 0.5, 0.2061, 0.9045, 0.1654, 0.8716, 0.5, 0.5, 0.1654, 0.8716, 0.1284, 0.8346, 0.5, 0.5, 0.1284, 0.8346, 0.09549, 0.7939, 0.5, 0.5, 0.09549, 0.7939, 0.06699, 0.75, 0.5, 0.5, 0.06699, 0.75, 0.04323, 0.7034, 0.5, 0.5, 0.04323, 0.7034, 0.02447, 0.6545, 0.5, 0.5, 0.02447, 0.6545, 0.01093, 0.604, 0.5, 0.5, 0.01093, 0.604, 0.002739, 0.5523, 0.5, 0.5, 0.002739, 0.5523, 0.0, 0.5, 0.5, 0.5, 0.0, 0.5, 0.002739, 0.4477, 0.5, 0.5, 0.002739, 0.4477, 0.01093, 0.396, 0.5, 0.5, 0.01093, 0.396, 0.02447, 0.3455, 0.5, 0.5, 0.02447, 0.3455, 0.04323, 0.2966, 0.5, 0.5, 0.04323, 0.2966, 0.06699, 0.25, 0.5, 0.5, 0.06699, 0.25, 0.09549, 0.2061, 0.5, 0.5, 0.09549, 0.2061, 0.1284, 0.1654, 0.5, 0.5, 0.1284, 0.1654, 0.1654, 0.1284, 0.5, 0.5, 0.1654, 0.1284, 0.2061, 0.09549, 0.5, 0.5, 0.2061, 0.09549, 0.25, 0.06699, 0.5, 0.5, 0.25, 0.06699, 0.2966, 0.04323, 0.5, 0.5, 0.2966, 0.04323, 0.3455, 0.02447, 0.5, 0.5, 0.3455, 0.02447, 0.396, 0.01093, 0.5, 0.5, 0.396, 0.01093, 0.4477, 0.002739, 0.5, 0.5, 0.4477, 0.002739, 0.5, 0.0, 0.5, 0.5, 0.5, 0.0, 0.5523, 0.002739, 0.5, 0.5, 0.5523, 0.002739, 0.604, 0.01093, 0.5, 0.5, 0.604, 0.01093, 0.6545, 0.02447, 0.5, 0.5, 0.6545, 0.02447, 0.7034, 0.04323, 0.5, 0.5, 0.7034, 0.04323, 0.75, 0.06699, 0.5, 0.5, 0.75, 0.06699, 0.7939, 0.09549, 0.5, 0.5, 0.7939, 0.09549, 0.8346, 0.1284, 0.5, 0.5, 0.8346, 0.1284, 0.8716, 0.1654, 0.5, 0.5, 0.8716, 0.1654, 0.9045, 0.2061, 0.5, 0.5, 0.9045, 0.2061, 0.933, 0.25, 0.5, 0.5, 0.933, 0.25, 0.9568, 0.2966, 0.5, 0.5, 0.9568, 0.2966, 0.9755, 0.3455, 0.5, 0.5, 0.9755, 0.3455, 0.9891, 0.396, 0.5, 0.5, 0.9891, 0.396, 0.9973, 0.4477, 0.5, 0.5, 0.9973, 0.4477, 1.0, 0.5, 0.5, 0.5, 1.0, 0.5, 0.9973, 0.5523, 0.5, 0.5, 0.9973, 0.5523, 0.9891, 0.604, 0.5, 0.5, 0.9891, 0.604, 0.9755, 0.6545, 0.5, 0.5, 0.9755, 0.6545, 0.9568, 0.7034, 0.5, 0.5, 0.9568, 0.7034, 0.933, 0.75, 0.5, 0.5, 0.933, 0.75, 0.9045, 0.7939, 0.5, 0.5, 0.9045, 0.7939, 0.8716, 0.8346, 0.5, 0.5, 0.8716, 0.8346, 0.8346, 0.8716, 0.5, 0.5, 0.8346, 0.8716, 0.7939, 0.9045, 0.5, 0.5, 0.7939, 0.9045, 0.75, 0.933, 0.5, 0.5, 0.75, 0.933, 0.7034, 0.9568, 0.5, 0.5, 0.7034, 0.9568, 0.6545, 0.9755, 0.5, 0.5, 0.6545, 0.9755, 0.604, 0.9891, 0.5, 0.5, 0.604, 0.9891, 0.5523, 0.9973, 0.5, 0.5, 0.5523, 0.9973, 0.5, 1.0])
me_circle_006.materials.append(mat_material_002)
me_circle_006.use_remesh_fix_poles = True
me_circle_006.use_remesh_preserve_attributes = False
me_circle_006.update()
me_circle_007 = bpy.data.meshes.new('Circle.007')
me_circle_007.from_pydata([(0.0, 0.0, 0.0), (0.0, 1.0, 0.0), (-0.1045, 0.9945, 0.0), (-0.2079, 0.9781, 0.0), (-0.309, 0.9511, 0.0), (-0.4067, 0.9135, 0.0), (-0.5, 0.866, 0.0), (-0.5878, 0.809, 0.0), (-0.6691, 0.7431, 0.0), (-0.7431, 0.6691, 0.0), (-0.809, 0.5878, 0.0), (-0.866, 0.5, 0.0), (-0.9135, 0.4067, 0.0), (-0.9511, 0.309, 0.0), (-0.9781, 0.2079, 0.0), (-0.9945, 0.1045, 0.0), (-1.0, -4.371e-08, 0.0), (-0.9945, -0.1045, 0.0), (-0.9781, -0.2079, 0.0), (-0.9511, -0.309, 0.0), (-0.9135, -0.4067, 0.0), (-0.866, -0.5, 0.0), (-0.809, -0.5878, 0.0), (-0.7431, -0.6691, 0.0), (-0.6691, -0.7431, 0.0), (-0.5878, -0.809, 0.0), (-0.5, -0.866, 0.0), (-0.4067, -0.9135, 0.0), (-0.309, -0.9511, 0.0), (-0.2079, -0.9781, 0.0), (-0.1045, -0.9945, 0.0), (8.742e-08, -1.0, 0.0), (0.1045, -0.9945, 0.0), (0.2079, -0.9781, 0.0), (0.309, -0.9511, 0.0), (0.4067, -0.9135, 0.0), (0.5, -0.866, 0.0), (0.5878, -0.809, 0.0), (0.6691, -0.7431, 0.0), (0.7431, -0.6691, 0.0), (0.809, -0.5878, 0.0), (0.866, -0.5, 0.0), (0.9135, -0.4067, 0.0), (0.9511, -0.309, 0.0), (0.9781, -0.2079, 0.0), (0.9945, -0.1045, 0.0), (1.0, 1.192e-08, 0.0), (0.9945, 0.1045, 0.0), (0.9781, 0.2079, 0.0), (0.9511, 0.309, 0.0), (0.9135, 0.4067, 0.0), (0.866, 0.5, 0.0), (0.809, 0.5878, 0.0), (0.7431, 0.6691, 0.0), (0.6691, 0.7431, 0.0), (0.5878, 0.809, 0.0), (0.5, 0.866, 0.0), (0.4067, 0.9135, 0.0), (0.309, 0.9511, 0.0), (0.2079, 0.9781, 0.0), (0.1045, 0.9945, 0.0)], [], [(0, 1, 2), (0, 2, 3), (0, 3, 4), (0, 4, 5), (0, 5, 6), (0, 6, 7), (0, 7, 8), (0, 8, 9), (0, 9, 10), (0, 10, 11), (0, 11, 12), (0, 12, 13), (0, 13, 14), (0, 14, 15), (0, 15, 16), (0, 16, 17), (0, 17, 18), (0, 18, 19), (0, 19, 20), (0, 20, 21), (0, 21, 22), (0, 22, 23), (0, 23, 24), (0, 24, 25), (0, 25, 26), (0, 26, 27), (0, 27, 28), (0, 28, 29), (0, 29, 30), (0, 30, 31), (0, 31, 32), (0, 32, 33), (0, 33, 34), (0, 34, 35), (0, 35, 36), (0, 36, 37), (0, 37, 38), (0, 38, 39), (0, 39, 40), (0, 40, 41), (0, 41, 42), (0, 42, 43), (0, 43, 44), (0, 44, 45), (0, 45, 46), (0, 46, 47), (0, 47, 48), (0, 48, 49), (0, 49, 50), (0, 50, 51), (0, 51, 52), (0, 52, 53), (0, 53, 54), (0, 54, 55), (0, 55, 56), (0, 56, 57), (0, 57, 58), (0, 58, 59), (0, 59, 60), (0, 60, 1)])
_uv = me_circle_007.uv_layers.new(name='UVMap')
_uv.uv.foreach_set('vector', [0.5, 0.5, 0.5, 1.0, 0.4477, 0.9973, 0.5, 0.5, 0.4477, 0.9973, 0.396, 0.9891, 0.5, 0.5, 0.396, 0.9891, 0.3455, 0.9755, 0.5, 0.5, 0.3455, 0.9755, 0.2966, 0.9568, 0.5, 0.5, 0.2966, 0.9568, 0.25, 0.933, 0.5, 0.5, 0.25, 0.933, 0.2061, 0.9045, 0.5, 0.5, 0.2061, 0.9045, 0.1654, 0.8716, 0.5, 0.5, 0.1654, 0.8716, 0.1284, 0.8346, 0.5, 0.5, 0.1284, 0.8346, 0.09549, 0.7939, 0.5, 0.5, 0.09549, 0.7939, 0.06699, 0.75, 0.5, 0.5, 0.06699, 0.75, 0.04323, 0.7034, 0.5, 0.5, 0.04323, 0.7034, 0.02447, 0.6545, 0.5, 0.5, 0.02447, 0.6545, 0.01093, 0.604, 0.5, 0.5, 0.01093, 0.604, 0.002739, 0.5523, 0.5, 0.5, 0.002739, 0.5523, 0.0, 0.5, 0.5, 0.5, 0.0, 0.5, 0.002739, 0.4477, 0.5, 0.5, 0.002739, 0.4477, 0.01093, 0.396, 0.5, 0.5, 0.01093, 0.396, 0.02447, 0.3455, 0.5, 0.5, 0.02447, 0.3455, 0.04323, 0.2966, 0.5, 0.5, 0.04323, 0.2966, 0.06699, 0.25, 0.5, 0.5, 0.06699, 0.25, 0.09549, 0.2061, 0.5, 0.5, 0.09549, 0.2061, 0.1284, 0.1654, 0.5, 0.5, 0.1284, 0.1654, 0.1654, 0.1284, 0.5, 0.5, 0.1654, 0.1284, 0.2061, 0.09549, 0.5, 0.5, 0.2061, 0.09549, 0.25, 0.06699, 0.5, 0.5, 0.25, 0.06699, 0.2966, 0.04323, 0.5, 0.5, 0.2966, 0.04323, 0.3455, 0.02447, 0.5, 0.5, 0.3455, 0.02447, 0.396, 0.01093, 0.5, 0.5, 0.396, 0.01093, 0.4477, 0.002739, 0.5, 0.5, 0.4477, 0.002739, 0.5, 0.0, 0.5, 0.5, 0.5, 0.0, 0.5523, 0.002739, 0.5, 0.5, 0.5523, 0.002739, 0.604, 0.01093, 0.5, 0.5, 0.604, 0.01093, 0.6545, 0.02447, 0.5, 0.5, 0.6545, 0.02447, 0.7034, 0.04323, 0.5, 0.5, 0.7034, 0.04323, 0.75, 0.06699, 0.5, 0.5, 0.75, 0.06699, 0.7939, 0.09549, 0.5, 0.5, 0.7939, 0.09549, 0.8346, 0.1284, 0.5, 0.5, 0.8346, 0.1284, 0.8716, 0.1654, 0.5, 0.5, 0.8716, 0.1654, 0.9045, 0.2061, 0.5, 0.5, 0.9045, 0.2061, 0.933, 0.25, 0.5, 0.5, 0.933, 0.25, 0.9568, 0.2966, 0.5, 0.5, 0.9568, 0.2966, 0.9755, 0.3455, 0.5, 0.5, 0.9755, 0.3455, 0.9891, 0.396, 0.5, 0.5, 0.9891, 0.396, 0.9973, 0.4477, 0.5, 0.5, 0.9973, 0.4477, 1.0, 0.5, 0.5, 0.5, 1.0, 0.5, 0.9973, 0.5523, 0.5, 0.5, 0.9973, 0.5523, 0.9891, 0.604, 0.5, 0.5, 0.9891, 0.604, 0.9755, 0.6545, 0.5, 0.5, 0.9755, 0.6545, 0.9568, 0.7034, 0.5, 0.5, 0.9568, 0.7034, 0.933, 0.75, 0.5, 0.5, 0.933, 0.75, 0.9045, 0.7939, 0.5, 0.5, 0.9045, 0.7939, 0.8716, 0.8346, 0.5, 0.5, 0.8716, 0.8346, 0.8346, 0.8716, 0.5, 0.5, 0.8346, 0.8716, 0.7939, 0.9045, 0.5, 0.5, 0.7939, 0.9045, 0.75, 0.933, 0.5, 0.5, 0.75, 0.933, 0.7034, 0.9568, 0.5, 0.5, 0.7034, 0.9568, 0.6545, 0.9755, 0.5, 0.5, 0.6545, 0.9755, 0.604, 0.9891, 0.5, 0.5, 0.604, 0.9891, 0.5523, 0.9973, 0.5, 0.5, 0.5523, 0.9973, 0.5, 1.0])
me_circle_007.materials.append(mat_material_002)
me_circle_007.use_remesh_fix_poles = True
me_circle_007.use_remesh_preserve_attributes = False
me_circle_007.update()
me_circle_008 = bpy.data.meshes.new('Circle.008')
me_circle_008.from_pydata([(0.0, 0.0, 0.0), (0.0, 1.0, 0.0), (-0.1045, 0.9945, 0.0), (-0.2079, 0.9781, 0.0), (-0.309, 0.9511, 0.0), (-0.4067, 0.9135, 0.0), (-0.5, 0.866, 0.0), (-0.5878, 0.809, 0.0), (-0.6691, 0.7431, 0.0), (-0.7431, 0.6691, 0.0), (-0.809, 0.5878, 0.0), (-0.866, 0.5, 0.0), (-0.9135, 0.4067, 0.0), (-0.9511, 0.309, 0.0), (-0.9781, 0.2079, 0.0), (-0.9945, 0.1045, 0.0), (-1.0, -4.371e-08, 0.0), (-0.9945, -0.1045, 0.0), (-0.9781, -0.2079, 0.0), (-0.9511, -0.309, 0.0), (-0.9135, -0.4067, 0.0), (-0.866, -0.5, 0.0), (-0.809, -0.5878, 0.0), (-0.7431, -0.6691, 0.0), (-0.6691, -0.7431, 0.0), (-0.5878, -0.809, 0.0), (-0.5, -0.866, 0.0), (-0.4067, -0.9135, 0.0), (-0.309, -0.9511, 0.0), (-0.2079, -0.9781, 0.0), (-0.1045, -0.9945, 0.0), (8.742e-08, -1.0, 0.0), (0.1045, -0.9945, 0.0), (0.2079, -0.9781, 0.0), (0.309, -0.9511, 0.0), (0.4067, -0.9135, 0.0), (0.5, -0.866, 0.0), (0.5878, -0.809, 0.0), (0.6691, -0.7431, 0.0), (0.7431, -0.6691, 0.0), (0.809, -0.5878, 0.0), (0.866, -0.5, 0.0), (0.9135, -0.4067, 0.0), (0.9511, -0.309, 0.0), (0.9781, -0.2079, 0.0), (0.9945, -0.1045, 0.0), (1.0, 1.192e-08, 0.0), (0.9945, 0.1045, 0.0), (0.9781, 0.2079, 0.0), (0.9511, 0.309, 0.0), (0.9135, 0.4067, 0.0), (0.866, 0.5, 0.0), (0.809, 0.5878, 0.0), (0.7431, 0.6691, 0.0), (0.6691, 0.7431, 0.0), (0.5878, 0.809, 0.0), (0.5, 0.866, 0.0), (0.4067, 0.9135, 0.0), (0.309, 0.9511, 0.0), (0.2079, 0.9781, 0.0), (0.1045, 0.9945, 0.0)], [], [(0, 1, 2), (0, 2, 3), (0, 3, 4), (0, 4, 5), (0, 5, 6), (0, 6, 7), (0, 7, 8), (0, 8, 9), (0, 9, 10), (0, 10, 11), (0, 11, 12), (0, 12, 13), (0, 13, 14), (0, 14, 15), (0, 15, 16), (0, 16, 17), (0, 17, 18), (0, 18, 19), (0, 19, 20), (0, 20, 21), (0, 21, 22), (0, 22, 23), (0, 23, 24), (0, 24, 25), (0, 25, 26), (0, 26, 27), (0, 27, 28), (0, 28, 29), (0, 29, 30), (0, 30, 31), (0, 31, 32), (0, 32, 33), (0, 33, 34), (0, 34, 35), (0, 35, 36), (0, 36, 37), (0, 37, 38), (0, 38, 39), (0, 39, 40), (0, 40, 41), (0, 41, 42), (0, 42, 43), (0, 43, 44), (0, 44, 45), (0, 45, 46), (0, 46, 47), (0, 47, 48), (0, 48, 49), (0, 49, 50), (0, 50, 51), (0, 51, 52), (0, 52, 53), (0, 53, 54), (0, 54, 55), (0, 55, 56), (0, 56, 57), (0, 57, 58), (0, 58, 59), (0, 59, 60), (0, 60, 1)])
_uv = me_circle_008.uv_layers.new(name='UVMap')
_uv.uv.foreach_set('vector', [0.5, 0.5, 0.5, 1.0, 0.4477, 0.9973, 0.5, 0.5, 0.4477, 0.9973, 0.396, 0.9891, 0.5, 0.5, 0.396, 0.9891, 0.3455, 0.9755, 0.5, 0.5, 0.3455, 0.9755, 0.2966, 0.9568, 0.5, 0.5, 0.2966, 0.9568, 0.25, 0.933, 0.5, 0.5, 0.25, 0.933, 0.2061, 0.9045, 0.5, 0.5, 0.2061, 0.9045, 0.1654, 0.8716, 0.5, 0.5, 0.1654, 0.8716, 0.1284, 0.8346, 0.5, 0.5, 0.1284, 0.8346, 0.09549, 0.7939, 0.5, 0.5, 0.09549, 0.7939, 0.06699, 0.75, 0.5, 0.5, 0.06699, 0.75, 0.04323, 0.7034, 0.5, 0.5, 0.04323, 0.7034, 0.02447, 0.6545, 0.5, 0.5, 0.02447, 0.6545, 0.01093, 0.604, 0.5, 0.5, 0.01093, 0.604, 0.002739, 0.5523, 0.5, 0.5, 0.002739, 0.5523, 0.0, 0.5, 0.5, 0.5, 0.0, 0.5, 0.002739, 0.4477, 0.5, 0.5, 0.002739, 0.4477, 0.01093, 0.396, 0.5, 0.5, 0.01093, 0.396, 0.02447, 0.3455, 0.5, 0.5, 0.02447, 0.3455, 0.04323, 0.2966, 0.5, 0.5, 0.04323, 0.2966, 0.06699, 0.25, 0.5, 0.5, 0.06699, 0.25, 0.09549, 0.2061, 0.5, 0.5, 0.09549, 0.2061, 0.1284, 0.1654, 0.5, 0.5, 0.1284, 0.1654, 0.1654, 0.1284, 0.5, 0.5, 0.1654, 0.1284, 0.2061, 0.09549, 0.5, 0.5, 0.2061, 0.09549, 0.25, 0.06699, 0.5, 0.5, 0.25, 0.06699, 0.2966, 0.04323, 0.5, 0.5, 0.2966, 0.04323, 0.3455, 0.02447, 0.5, 0.5, 0.3455, 0.02447, 0.396, 0.01093, 0.5, 0.5, 0.396, 0.01093, 0.4477, 0.002739, 0.5, 0.5, 0.4477, 0.002739, 0.5, 0.0, 0.5, 0.5, 0.5, 0.0, 0.5523, 0.002739, 0.5, 0.5, 0.5523, 0.002739, 0.604, 0.01093, 0.5, 0.5, 0.604, 0.01093, 0.6545, 0.02447, 0.5, 0.5, 0.6545, 0.02447, 0.7034, 0.04323, 0.5, 0.5, 0.7034, 0.04323, 0.75, 0.06699, 0.5, 0.5, 0.75, 0.06699, 0.7939, 0.09549, 0.5, 0.5, 0.7939, 0.09549, 0.8346, 0.1284, 0.5, 0.5, 0.8346, 0.1284, 0.8716, 0.1654, 0.5, 0.5, 0.8716, 0.1654, 0.9045, 0.2061, 0.5, 0.5, 0.9045, 0.2061, 0.933, 0.25, 0.5, 0.5, 0.933, 0.25, 0.9568, 0.2966, 0.5, 0.5, 0.9568, 0.2966, 0.9755, 0.3455, 0.5, 0.5, 0.9755, 0.3455, 0.9891, 0.396, 0.5, 0.5, 0.9891, 0.396, 0.9973, 0.4477, 0.5, 0.5, 0.9973, 0.4477, 1.0, 0.5, 0.5, 0.5, 1.0, 0.5, 0.9973, 0.5523, 0.5, 0.5, 0.9973, 0.5523, 0.9891, 0.604, 0.5, 0.5, 0.9891, 0.604, 0.9755, 0.6545, 0.5, 0.5, 0.9755, 0.6545, 0.9568, 0.7034, 0.5, 0.5, 0.9568, 0.7034, 0.933, 0.75, 0.5, 0.5, 0.933, 0.75, 0.9045, 0.7939, 0.5, 0.5, 0.9045, 0.7939, 0.8716, 0.8346, 0.5, 0.5, 0.8716, 0.8346, 0.8346, 0.8716, 0.5, 0.5, 0.8346, 0.8716, 0.7939, 0.9045, 0.5, 0.5, 0.7939, 0.9045, 0.75, 0.933, 0.5, 0.5, 0.75, 0.933, 0.7034, 0.9568, 0.5, 0.5, 0.7034, 0.9568, 0.6545, 0.9755, 0.5, 0.5, 0.6545, 0.9755, 0.604, 0.9891, 0.5, 0.5, 0.604, 0.9891, 0.5523, 0.9973, 0.5, 0.5, 0.5523, 0.9973, 0.5, 1.0])
me_circle_008.materials.append(mat_material_002)
me_circle_008.use_remesh_fix_poles = True
me_circle_008.use_remesh_preserve_attributes = False
me_circle_008.update()
me_circle_009 = bpy.data.meshes.new('Circle.009')
me_circle_009.from_pydata([(0.0, 0.0, 0.0), (0.0, 1.0, 0.0), (-0.1045, 0.9945, 0.0), (-0.2079, 0.9781, 0.0), (-0.309, 0.9511, 0.0), (-0.4067, 0.9135, 0.0), (-0.5, 0.866, 0.0), (-0.5878, 0.809, 0.0), (-0.6691, 0.7431, 0.0), (-0.7431, 0.6691, 0.0), (-0.809, 0.5878, 0.0), (-0.866, 0.5, 0.0), (-0.9135, 0.4067, 0.0), (-0.9511, 0.309, 0.0), (-0.9781, 0.2079, 0.0), (-0.9945, 0.1045, 0.0), (-1.0, -4.371e-08, 0.0), (-0.9945, -0.1045, 0.0), (-0.9781, -0.2079, 0.0), (-0.9511, -0.309, 0.0), (-0.9135, -0.4067, 0.0), (-0.866, -0.5, 0.0), (-0.809, -0.5878, 0.0), (-0.7431, -0.6691, 0.0), (-0.6691, -0.7431, 0.0), (-0.5878, -0.809, 0.0), (-0.5, -0.866, 0.0), (-0.4067, -0.9135, 0.0), (-0.309, -0.9511, 0.0), (-0.2079, -0.9781, 0.0), (-0.1045, -0.9945, 0.0), (8.742e-08, -1.0, 0.0), (0.1045, -0.9945, 0.0), (0.2079, -0.9781, 0.0), (0.309, -0.9511, 0.0), (0.4067, -0.9135, 0.0), (0.5, -0.866, 0.0), (0.5878, -0.809, 0.0), (0.6691, -0.7431, 0.0), (0.7431, -0.6691, 0.0), (0.809, -0.5878, 0.0), (0.866, -0.5, 0.0), (0.9135, -0.4067, 0.0), (0.9511, -0.309, 0.0), (0.9781, -0.2079, 0.0), (0.9945, -0.1045, 0.0), (1.0, 1.192e-08, 0.0), (0.9945, 0.1045, 0.0), (0.9781, 0.2079, 0.0), (0.9511, 0.309, 0.0), (0.9135, 0.4067, 0.0), (0.866, 0.5, 0.0), (0.809, 0.5878, 0.0), (0.7431, 0.6691, 0.0), (0.6691, 0.7431, 0.0), (0.5878, 0.809, 0.0), (0.5, 0.866, 0.0), (0.4067, 0.9135, 0.0), (0.309, 0.9511, 0.0), (0.2079, 0.9781, 0.0), (0.1045, 0.9945, 0.0)], [], [(0, 1, 2), (0, 2, 3), (0, 3, 4), (0, 4, 5), (0, 5, 6), (0, 6, 7), (0, 7, 8), (0, 8, 9), (0, 9, 10), (0, 10, 11), (0, 11, 12), (0, 12, 13), (0, 13, 14), (0, 14, 15), (0, 15, 16), (0, 16, 17), (0, 17, 18), (0, 18, 19), (0, 19, 20), (0, 20, 21), (0, 21, 22), (0, 22, 23), (0, 23, 24), (0, 24, 25), (0, 25, 26), (0, 26, 27), (0, 27, 28), (0, 28, 29), (0, 29, 30), (0, 30, 31), (0, 31, 32), (0, 32, 33), (0, 33, 34), (0, 34, 35), (0, 35, 36), (0, 36, 37), (0, 37, 38), (0, 38, 39), (0, 39, 40), (0, 40, 41), (0, 41, 42), (0, 42, 43), (0, 43, 44), (0, 44, 45), (0, 45, 46), (0, 46, 47), (0, 47, 48), (0, 48, 49), (0, 49, 50), (0, 50, 51), (0, 51, 52), (0, 52, 53), (0, 53, 54), (0, 54, 55), (0, 55, 56), (0, 56, 57), (0, 57, 58), (0, 58, 59), (0, 59, 60), (0, 60, 1)])
_uv = me_circle_009.uv_layers.new(name='UVMap')
_uv.uv.foreach_set('vector', [0.5, 0.5, 0.5, 1.0, 0.4477, 0.9973, 0.5, 0.5, 0.4477, 0.9973, 0.396, 0.9891, 0.5, 0.5, 0.396, 0.9891, 0.3455, 0.9755, 0.5, 0.5, 0.3455, 0.9755, 0.2966, 0.9568, 0.5, 0.5, 0.2966, 0.9568, 0.25, 0.933, 0.5, 0.5, 0.25, 0.933, 0.2061, 0.9045, 0.5, 0.5, 0.2061, 0.9045, 0.1654, 0.8716, 0.5, 0.5, 0.1654, 0.8716, 0.1284, 0.8346, 0.5, 0.5, 0.1284, 0.8346, 0.09549, 0.7939, 0.5, 0.5, 0.09549, 0.7939, 0.06699, 0.75, 0.5, 0.5, 0.06699, 0.75, 0.04323, 0.7034, 0.5, 0.5, 0.04323, 0.7034, 0.02447, 0.6545, 0.5, 0.5, 0.02447, 0.6545, 0.01093, 0.604, 0.5, 0.5, 0.01093, 0.604, 0.002739, 0.5523, 0.5, 0.5, 0.002739, 0.5523, 0.0, 0.5, 0.5, 0.5, 0.0, 0.5, 0.002739, 0.4477, 0.5, 0.5, 0.002739, 0.4477, 0.01093, 0.396, 0.5, 0.5, 0.01093, 0.396, 0.02447, 0.3455, 0.5, 0.5, 0.02447, 0.3455, 0.04323, 0.2966, 0.5, 0.5, 0.04323, 0.2966, 0.06699, 0.25, 0.5, 0.5, 0.06699, 0.25, 0.09549, 0.2061, 0.5, 0.5, 0.09549, 0.2061, 0.1284, 0.1654, 0.5, 0.5, 0.1284, 0.1654, 0.1654, 0.1284, 0.5, 0.5, 0.1654, 0.1284, 0.2061, 0.09549, 0.5, 0.5, 0.2061, 0.09549, 0.25, 0.06699, 0.5, 0.5, 0.25, 0.06699, 0.2966, 0.04323, 0.5, 0.5, 0.2966, 0.04323, 0.3455, 0.02447, 0.5, 0.5, 0.3455, 0.02447, 0.396, 0.01093, 0.5, 0.5, 0.396, 0.01093, 0.4477, 0.002739, 0.5, 0.5, 0.4477, 0.002739, 0.5, 0.0, 0.5, 0.5, 0.5, 0.0, 0.5523, 0.002739, 0.5, 0.5, 0.5523, 0.002739, 0.604, 0.01093, 0.5, 0.5, 0.604, 0.01093, 0.6545, 0.02447, 0.5, 0.5, 0.6545, 0.02447, 0.7034, 0.04323, 0.5, 0.5, 0.7034, 0.04323, 0.75, 0.06699, 0.5, 0.5, 0.75, 0.06699, 0.7939, 0.09549, 0.5, 0.5, 0.7939, 0.09549, 0.8346, 0.1284, 0.5, 0.5, 0.8346, 0.1284, 0.8716, 0.1654, 0.5, 0.5, 0.8716, 0.1654, 0.9045, 0.2061, 0.5, 0.5, 0.9045, 0.2061, 0.933, 0.25, 0.5, 0.5, 0.933, 0.25, 0.9568, 0.2966, 0.5, 0.5, 0.9568, 0.2966, 0.9755, 0.3455, 0.5, 0.5, 0.9755, 0.3455, 0.9891, 0.396, 0.5, 0.5, 0.9891, 0.396, 0.9973, 0.4477, 0.5, 0.5, 0.9973, 0.4477, 1.0, 0.5, 0.5, 0.5, 1.0, 0.5, 0.9973, 0.5523, 0.5, 0.5, 0.9973, 0.5523, 0.9891, 0.604, 0.5, 0.5, 0.9891, 0.604, 0.9755, 0.6545, 0.5, 0.5, 0.9755, 0.6545, 0.9568, 0.7034, 0.5, 0.5, 0.9568, 0.7034, 0.933, 0.75, 0.5, 0.5, 0.933, 0.75, 0.9045, 0.7939, 0.5, 0.5, 0.9045, 0.7939, 0.8716, 0.8346, 0.5, 0.5, 0.8716, 0.8346, 0.8346, 0.8716, 0.5, 0.5, 0.8346, 0.8716, 0.7939, 0.9045, 0.5, 0.5, 0.7939, 0.9045, 0.75, 0.933, 0.5, 0.5, 0.75, 0.933, 0.7034, 0.9568, 0.5, 0.5, 0.7034, 0.9568, 0.6545, 0.9755, 0.5, 0.5, 0.6545, 0.9755, 0.604, 0.9891, 0.5, 0.5, 0.604, 0.9891, 0.5523, 0.9973, 0.5, 0.5, 0.5523, 0.9973, 0.5, 1.0])
me_circle_009.materials.append(mat_material_002)
me_circle_009.use_remesh_fix_poles = True
me_circle_009.use_remesh_preserve_attributes = False
me_circle_009.update()
me_circle_010 = bpy.data.meshes.new('Circle.010')
me_circle_010.from_pydata([(0.0, 0.0, 0.0), (0.0, 1.0, 0.0), (-0.1045, 0.9945, 0.0), (-0.2079, 0.9781, 0.0), (-0.309, 0.9511, 0.0), (-0.4067, 0.9135, 0.0), (-0.5, 0.866, 0.0), (-0.5878, 0.809, 0.0), (-0.6691, 0.7431, 0.0), (-0.7431, 0.6691, 0.0), (-0.809, 0.5878, 0.0), (-0.866, 0.5, 0.0), (-0.9135, 0.4067, 0.0), (-0.9511, 0.309, 0.0), (-0.9781, 0.2079, 0.0), (-0.9945, 0.1045, 0.0), (-1.0, -4.371e-08, 0.0), (-0.9945, -0.1045, 0.0), (-0.9781, -0.2079, 0.0), (-0.9511, -0.309, 0.0), (-0.9135, -0.4067, 0.0), (-0.866, -0.5, 0.0), (-0.809, -0.5878, 0.0), (-0.7431, -0.6691, 0.0), (-0.6691, -0.7431, 0.0), (-0.5878, -0.809, 0.0), (-0.5, -0.866, 0.0), (-0.4067, -0.9135, 0.0), (-0.309, -0.9511, 0.0), (-0.2079, -0.9781, 0.0), (-0.1045, -0.9945, 0.0), (8.742e-08, -1.0, 0.0), (0.1045, -0.9945, 0.0), (0.2079, -0.9781, 0.0), (0.309, -0.9511, 0.0), (0.4067, -0.9135, 0.0), (0.5, -0.866, 0.0), (0.5878, -0.809, 0.0), (0.6691, -0.7431, 0.0), (0.7431, -0.6691, 0.0), (0.809, -0.5878, 0.0), (0.866, -0.5, 0.0), (0.9135, -0.4067, 0.0), (0.9511, -0.309, 0.0), (0.9781, -0.2079, 0.0), (0.9945, -0.1045, 0.0), (1.0, 1.192e-08, 0.0), (0.9945, 0.1045, 0.0), (0.9781, 0.2079, 0.0), (0.9511, 0.309, 0.0), (0.9135, 0.4067, 0.0), (0.866, 0.5, 0.0), (0.809, 0.5878, 0.0), (0.7431, 0.6691, 0.0), (0.6691, 0.7431, 0.0), (0.5878, 0.809, 0.0), (0.5, 0.866, 0.0), (0.4067, 0.9135, 0.0), (0.309, 0.9511, 0.0), (0.2079, 0.9781, 0.0), (0.1045, 0.9945, 0.0)], [], [(0, 1, 2), (0, 2, 3), (0, 3, 4), (0, 4, 5), (0, 5, 6), (0, 6, 7), (0, 7, 8), (0, 8, 9), (0, 9, 10), (0, 10, 11), (0, 11, 12), (0, 12, 13), (0, 13, 14), (0, 14, 15), (0, 15, 16), (0, 16, 17), (0, 17, 18), (0, 18, 19), (0, 19, 20), (0, 20, 21), (0, 21, 22), (0, 22, 23), (0, 23, 24), (0, 24, 25), (0, 25, 26), (0, 26, 27), (0, 27, 28), (0, 28, 29), (0, 29, 30), (0, 30, 31), (0, 31, 32), (0, 32, 33), (0, 33, 34), (0, 34, 35), (0, 35, 36), (0, 36, 37), (0, 37, 38), (0, 38, 39), (0, 39, 40), (0, 40, 41), (0, 41, 42), (0, 42, 43), (0, 43, 44), (0, 44, 45), (0, 45, 46), (0, 46, 47), (0, 47, 48), (0, 48, 49), (0, 49, 50), (0, 50, 51), (0, 51, 52), (0, 52, 53), (0, 53, 54), (0, 54, 55), (0, 55, 56), (0, 56, 57), (0, 57, 58), (0, 58, 59), (0, 59, 60), (0, 60, 1)])
_uv = me_circle_010.uv_layers.new(name='UVMap')
_uv.uv.foreach_set('vector', [0.5, 0.5, 0.5, 1.0, 0.4477, 0.9973, 0.5, 0.5, 0.4477, 0.9973, 0.396, 0.9891, 0.5, 0.5, 0.396, 0.9891, 0.3455, 0.9755, 0.5, 0.5, 0.3455, 0.9755, 0.2966, 0.9568, 0.5, 0.5, 0.2966, 0.9568, 0.25, 0.933, 0.5, 0.5, 0.25, 0.933, 0.2061, 0.9045, 0.5, 0.5, 0.2061, 0.9045, 0.1654, 0.8716, 0.5, 0.5, 0.1654, 0.8716, 0.1284, 0.8346, 0.5, 0.5, 0.1284, 0.8346, 0.09549, 0.7939, 0.5, 0.5, 0.09549, 0.7939, 0.06699, 0.75, 0.5, 0.5, 0.06699, 0.75, 0.04323, 0.7034, 0.5, 0.5, 0.04323, 0.7034, 0.02447, 0.6545, 0.5, 0.5, 0.02447, 0.6545, 0.01093, 0.604, 0.5, 0.5, 0.01093, 0.604, 0.002739, 0.5523, 0.5, 0.5, 0.002739, 0.5523, 0.0, 0.5, 0.5, 0.5, 0.0, 0.5, 0.002739, 0.4477, 0.5, 0.5, 0.002739, 0.4477, 0.01093, 0.396, 0.5, 0.5, 0.01093, 0.396, 0.02447, 0.3455, 0.5, 0.5, 0.02447, 0.3455, 0.04323, 0.2966, 0.5, 0.5, 0.04323, 0.2966, 0.06699, 0.25, 0.5, 0.5, 0.06699, 0.25, 0.09549, 0.2061, 0.5, 0.5, 0.09549, 0.2061, 0.1284, 0.1654, 0.5, 0.5, 0.1284, 0.1654, 0.1654, 0.1284, 0.5, 0.5, 0.1654, 0.1284, 0.2061, 0.09549, 0.5, 0.5, 0.2061, 0.09549, 0.25, 0.06699, 0.5, 0.5, 0.25, 0.06699, 0.2966, 0.04323, 0.5, 0.5, 0.2966, 0.04323, 0.3455, 0.02447, 0.5, 0.5, 0.3455, 0.02447, 0.396, 0.01093, 0.5, 0.5, 0.396, 0.01093, 0.4477, 0.002739, 0.5, 0.5, 0.4477, 0.002739, 0.5, 0.0, 0.5, 0.5, 0.5, 0.0, 0.5523, 0.002739, 0.5, 0.5, 0.5523, 0.002739, 0.604, 0.01093, 0.5, 0.5, 0.604, 0.01093, 0.6545, 0.02447, 0.5, 0.5, 0.6545, 0.02447, 0.7034, 0.04323, 0.5, 0.5, 0.7034, 0.04323, 0.75, 0.06699, 0.5, 0.5, 0.75, 0.06699, 0.7939, 0.09549, 0.5, 0.5, 0.7939, 0.09549, 0.8346, 0.1284, 0.5, 0.5, 0.8346, 0.1284, 0.8716, 0.1654, 0.5, 0.5, 0.8716, 0.1654, 0.9045, 0.2061, 0.5, 0.5, 0.9045, 0.2061, 0.933, 0.25, 0.5, 0.5, 0.933, 0.25, 0.9568, 0.2966, 0.5, 0.5, 0.9568, 0.2966, 0.9755, 0.3455, 0.5, 0.5, 0.9755, 0.3455, 0.9891, 0.396, 0.5, 0.5, 0.9891, 0.396, 0.9973, 0.4477, 0.5, 0.5, 0.9973, 0.4477, 1.0, 0.5, 0.5, 0.5, 1.0, 0.5, 0.9973, 0.5523, 0.5, 0.5, 0.9973, 0.5523, 0.9891, 0.604, 0.5, 0.5, 0.9891, 0.604, 0.9755, 0.6545, 0.5, 0.5, 0.9755, 0.6545, 0.9568, 0.7034, 0.5, 0.5, 0.9568, 0.7034, 0.933, 0.75, 0.5, 0.5, 0.933, 0.75, 0.9045, 0.7939, 0.5, 0.5, 0.9045, 0.7939, 0.8716, 0.8346, 0.5, 0.5, 0.8716, 0.8346, 0.8346, 0.8716, 0.5, 0.5, 0.8346, 0.8716, 0.7939, 0.9045, 0.5, 0.5, 0.7939, 0.9045, 0.75, 0.933, 0.5, 0.5, 0.75, 0.933, 0.7034, 0.9568, 0.5, 0.5, 0.7034, 0.9568, 0.6545, 0.9755, 0.5, 0.5, 0.6545, 0.9755, 0.604, 0.9891, 0.5, 0.5, 0.604, 0.9891, 0.5523, 0.9973, 0.5, 0.5, 0.5523, 0.9973, 0.5, 1.0])
me_circle_010.materials.append(mat_material_002)
me_circle_010.use_remesh_fix_poles = True
me_circle_010.use_remesh_preserve_attributes = False
me_circle_010.update()
me_circle_011 = bpy.data.meshes.new('Circle.011')
me_circle_011.from_pydata([(0.0, 0.0, 0.0), (0.0, 1.0, 0.0), (-0.1045, 0.9945, 0.0), (-0.2079, 0.9781, 0.0), (-0.309, 0.9511, 0.0), (-0.4067, 0.9135, 0.0), (-0.5, 0.866, 0.0), (-0.5878, 0.809, 0.0), (-0.6691, 0.7431, 0.0), (-0.7431, 0.6691, 0.0), (-0.809, 0.5878, 0.0), (-0.866, 0.5, 0.0), (-0.9135, 0.4067, 0.0), (-0.9511, 0.309, 0.0), (-0.9781, 0.2079, 0.0), (-0.9945, 0.1045, 0.0), (-1.0, -4.371e-08, 0.0), (-0.9945, -0.1045, 0.0), (-0.9781, -0.2079, 0.0), (-0.9511, -0.309, 0.0), (-0.9135, -0.4067, 0.0), (-0.866, -0.5, 0.0), (-0.809, -0.5878, 0.0), (-0.7431, -0.6691, 0.0), (-0.6691, -0.7431, 0.0), (-0.5878, -0.809, 0.0), (-0.5, -0.866, 0.0), (-0.4067, -0.9135, 0.0), (-0.309, -0.9511, 0.0), (-0.2079, -0.9781, 0.0), (-0.1045, -0.9945, 0.0), (8.742e-08, -1.0, 0.0), (0.1045, -0.9945, 0.0), (0.2079, -0.9781, 0.0), (0.309, -0.9511, 0.0), (0.4067, -0.9135, 0.0), (0.5, -0.866, 0.0), (0.5878, -0.809, 0.0), (0.6691, -0.7431, 0.0), (0.7431, -0.6691, 0.0), (0.809, -0.5878, 0.0), (0.866, -0.5, 0.0), (0.9135, -0.4067, 0.0), (0.9511, -0.309, 0.0), (0.9781, -0.2079, 0.0), (0.9945, -0.1045, 0.0), (1.0, 1.192e-08, 0.0), (0.9945, 0.1045, 0.0), (0.9781, 0.2079, 0.0), (0.9511, 0.309, 0.0), (0.9135, 0.4067, 0.0), (0.866, 0.5, 0.0), (0.809, 0.5878, 0.0), (0.7431, 0.6691, 0.0), (0.6691, 0.7431, 0.0), (0.5878, 0.809, 0.0), (0.5, 0.866, 0.0), (0.4067, 0.9135, 0.0), (0.309, 0.9511, 0.0), (0.2079, 0.9781, 0.0), (0.1045, 0.9945, 0.0)], [], [(0, 1, 2), (0, 2, 3), (0, 3, 4), (0, 4, 5), (0, 5, 6), (0, 6, 7), (0, 7, 8), (0, 8, 9), (0, 9, 10), (0, 10, 11), (0, 11, 12), (0, 12, 13), (0, 13, 14), (0, 14, 15), (0, 15, 16), (0, 16, 17), (0, 17, 18), (0, 18, 19), (0, 19, 20), (0, 20, 21), (0, 21, 22), (0, 22, 23), (0, 23, 24), (0, 24, 25), (0, 25, 26), (0, 26, 27), (0, 27, 28), (0, 28, 29), (0, 29, 30), (0, 30, 31), (0, 31, 32), (0, 32, 33), (0, 33, 34), (0, 34, 35), (0, 35, 36), (0, 36, 37), (0, 37, 38), (0, 38, 39), (0, 39, 40), (0, 40, 41), (0, 41, 42), (0, 42, 43), (0, 43, 44), (0, 44, 45), (0, 45, 46), (0, 46, 47), (0, 47, 48), (0, 48, 49), (0, 49, 50), (0, 50, 51), (0, 51, 52), (0, 52, 53), (0, 53, 54), (0, 54, 55), (0, 55, 56), (0, 56, 57), (0, 57, 58), (0, 58, 59), (0, 59, 60), (0, 60, 1)])
_uv = me_circle_011.uv_layers.new(name='UVMap')
_uv.uv.foreach_set('vector', [0.5, 0.5, 0.5, 1.0, 0.4477, 0.9973, 0.5, 0.5, 0.4477, 0.9973, 0.396, 0.9891, 0.5, 0.5, 0.396, 0.9891, 0.3455, 0.9755, 0.5, 0.5, 0.3455, 0.9755, 0.2966, 0.9568, 0.5, 0.5, 0.2966, 0.9568, 0.25, 0.933, 0.5, 0.5, 0.25, 0.933, 0.2061, 0.9045, 0.5, 0.5, 0.2061, 0.9045, 0.1654, 0.8716, 0.5, 0.5, 0.1654, 0.8716, 0.1284, 0.8346, 0.5, 0.5, 0.1284, 0.8346, 0.09549, 0.7939, 0.5, 0.5, 0.09549, 0.7939, 0.06699, 0.75, 0.5, 0.5, 0.06699, 0.75, 0.04323, 0.7034, 0.5, 0.5, 0.04323, 0.7034, 0.02447, 0.6545, 0.5, 0.5, 0.02447, 0.6545, 0.01093, 0.604, 0.5, 0.5, 0.01093, 0.604, 0.002739, 0.5523, 0.5, 0.5, 0.002739, 0.5523, 0.0, 0.5, 0.5, 0.5, 0.0, 0.5, 0.002739, 0.4477, 0.5, 0.5, 0.002739, 0.4477, 0.01093, 0.396, 0.5, 0.5, 0.01093, 0.396, 0.02447, 0.3455, 0.5, 0.5, 0.02447, 0.3455, 0.04323, 0.2966, 0.5, 0.5, 0.04323, 0.2966, 0.06699, 0.25, 0.5, 0.5, 0.06699, 0.25, 0.09549, 0.2061, 0.5, 0.5, 0.09549, 0.2061, 0.1284, 0.1654, 0.5, 0.5, 0.1284, 0.1654, 0.1654, 0.1284, 0.5, 0.5, 0.1654, 0.1284, 0.2061, 0.09549, 0.5, 0.5, 0.2061, 0.09549, 0.25, 0.06699, 0.5, 0.5, 0.25, 0.06699, 0.2966, 0.04323, 0.5, 0.5, 0.2966, 0.04323, 0.3455, 0.02447, 0.5, 0.5, 0.3455, 0.02447, 0.396, 0.01093, 0.5, 0.5, 0.396, 0.01093, 0.4477, 0.002739, 0.5, 0.5, 0.4477, 0.002739, 0.5, 0.0, 0.5, 0.5, 0.5, 0.0, 0.5523, 0.002739, 0.5, 0.5, 0.5523, 0.002739, 0.604, 0.01093, 0.5, 0.5, 0.604, 0.01093, 0.6545, 0.02447, 0.5, 0.5, 0.6545, 0.02447, 0.7034, 0.04323, 0.5, 0.5, 0.7034, 0.04323, 0.75, 0.06699, 0.5, 0.5, 0.75, 0.06699, 0.7939, 0.09549, 0.5, 0.5, 0.7939, 0.09549, 0.8346, 0.1284, 0.5, 0.5, 0.8346, 0.1284, 0.8716, 0.1654, 0.5, 0.5, 0.8716, 0.1654, 0.9045, 0.2061, 0.5, 0.5, 0.9045, 0.2061, 0.933, 0.25, 0.5, 0.5, 0.933, 0.25, 0.9568, 0.2966, 0.5, 0.5, 0.9568, 0.2966, 0.9755, 0.3455, 0.5, 0.5, 0.9755, 0.3455, 0.9891, 0.396, 0.5, 0.5, 0.9891, 0.396, 0.9973, 0.4477, 0.5, 0.5, 0.9973, 0.4477, 1.0, 0.5, 0.5, 0.5, 1.0, 0.5, 0.9973, 0.5523, 0.5, 0.5, 0.9973, 0.5523, 0.9891, 0.604, 0.5, 0.5, 0.9891, 0.604, 0.9755, 0.6545, 0.5, 0.5, 0.9755, 0.6545, 0.9568, 0.7034, 0.5, 0.5, 0.9568, 0.7034, 0.933, 0.75, 0.5, 0.5, 0.933, 0.75, 0.9045, 0.7939, 0.5, 0.5, 0.9045, 0.7939, 0.8716, 0.8346, 0.5, 0.5, 0.8716, 0.8346, 0.8346, 0.8716, 0.5, 0.5, 0.8346, 0.8716, 0.7939, 0.9045, 0.5, 0.5, 0.7939, 0.9045, 0.75, 0.933, 0.5, 0.5, 0.75, 0.933, 0.7034, 0.9568, 0.5, 0.5, 0.7034, 0.9568, 0.6545, 0.9755, 0.5, 0.5, 0.6545, 0.9755, 0.604, 0.9891, 0.5, 0.5, 0.604, 0.9891, 0.5523, 0.9973, 0.5, 0.5, 0.5523, 0.9973, 0.5, 1.0])
me_circle_011.materials.append(mat_material_002)
me_circle_011.use_remesh_fix_poles = True
me_circle_011.use_remesh_preserve_attributes = False
me_circle_011.update()
me_circle_012 = bpy.data.meshes.new('Circle.012')
me_circle_012.from_pydata([(0.0, 0.0, 0.0), (0.0, 1.0, 0.0), (-0.1045, 0.9945, 0.0), (-0.2079, 0.9781, 0.0), (-0.309, 0.9511, 0.0), (-0.4067, 0.9135, 0.0), (-0.5, 0.866, 0.0), (-0.5878, 0.809, 0.0), (-0.6691, 0.7431, 0.0), (-0.7431, 0.6691, 0.0), (-0.809, 0.5878, 0.0), (-0.866, 0.5, 0.0), (-0.9135, 0.4067, 0.0), (-0.9511, 0.309, 0.0), (-0.9781, 0.2079, 0.0), (-0.9945, 0.1045, 0.0), (-1.0, -4.371e-08, 0.0), (-0.9945, -0.1045, 0.0), (-0.9781, -0.2079, 0.0), (-0.9511, -0.309, 0.0), (-0.9135, -0.4067, 0.0), (-0.866, -0.5, 0.0), (-0.809, -0.5878, 0.0), (-0.7431, -0.6691, 0.0), (-0.6691, -0.7431, 0.0), (-0.5878, -0.809, 0.0), (-0.5, -0.866, 0.0), (-0.4067, -0.9135, 0.0), (-0.309, -0.9511, 0.0), (-0.2079, -0.9781, 0.0), (-0.1045, -0.9945, 0.0), (8.742e-08, -1.0, 0.0), (0.1045, -0.9945, 0.0), (0.2079, -0.9781, 0.0), (0.309, -0.9511, 0.0), (0.4067, -0.9135, 0.0), (0.5, -0.866, 0.0), (0.5878, -0.809, 0.0), (0.6691, -0.7431, 0.0), (0.7431, -0.6691, 0.0), (0.809, -0.5878, 0.0), (0.866, -0.5, 0.0), (0.9135, -0.4067, 0.0), (0.9511, -0.309, 0.0), (0.9781, -0.2079, 0.0), (0.9945, -0.1045, 0.0), (1.0, 1.192e-08, 0.0), (0.9945, 0.1045, 0.0), (0.9781, 0.2079, 0.0), (0.9511, 0.309, 0.0), (0.9135, 0.4067, 0.0), (0.866, 0.5, 0.0), (0.809, 0.5878, 0.0), (0.7431, 0.6691, 0.0), (0.6691, 0.7431, 0.0), (0.5878, 0.809, 0.0), (0.5, 0.866, 0.0), (0.4067, 0.9135, 0.0), (0.309, 0.9511, 0.0), (0.2079, 0.9781, 0.0), (0.1045, 0.9945, 0.0)], [], [(0, 1, 2), (0, 2, 3), (0, 3, 4), (0, 4, 5), (0, 5, 6), (0, 6, 7), (0, 7, 8), (0, 8, 9), (0, 9, 10), (0, 10, 11), (0, 11, 12), (0, 12, 13), (0, 13, 14), (0, 14, 15), (0, 15, 16), (0, 16, 17), (0, 17, 18), (0, 18, 19), (0, 19, 20), (0, 20, 21), (0, 21, 22), (0, 22, 23), (0, 23, 24), (0, 24, 25), (0, 25, 26), (0, 26, 27), (0, 27, 28), (0, 28, 29), (0, 29, 30), (0, 30, 31), (0, 31, 32), (0, 32, 33), (0, 33, 34), (0, 34, 35), (0, 35, 36), (0, 36, 37), (0, 37, 38), (0, 38, 39), (0, 39, 40), (0, 40, 41), (0, 41, 42), (0, 42, 43), (0, 43, 44), (0, 44, 45), (0, 45, 46), (0, 46, 47), (0, 47, 48), (0, 48, 49), (0, 49, 50), (0, 50, 51), (0, 51, 52), (0, 52, 53), (0, 53, 54), (0, 54, 55), (0, 55, 56), (0, 56, 57), (0, 57, 58), (0, 58, 59), (0, 59, 60), (0, 60, 1)])
_uv = me_circle_012.uv_layers.new(name='UVMap')
_uv.uv.foreach_set('vector', [0.5, 0.5, 0.5, 1.0, 0.4477, 0.9973, 0.5, 0.5, 0.4477, 0.9973, 0.396, 0.9891, 0.5, 0.5, 0.396, 0.9891, 0.3455, 0.9755, 0.5, 0.5, 0.3455, 0.9755, 0.2966, 0.9568, 0.5, 0.5, 0.2966, 0.9568, 0.25, 0.933, 0.5, 0.5, 0.25, 0.933, 0.2061, 0.9045, 0.5, 0.5, 0.2061, 0.9045, 0.1654, 0.8716, 0.5, 0.5, 0.1654, 0.8716, 0.1284, 0.8346, 0.5, 0.5, 0.1284, 0.8346, 0.09549, 0.7939, 0.5, 0.5, 0.09549, 0.7939, 0.06699, 0.75, 0.5, 0.5, 0.06699, 0.75, 0.04323, 0.7034, 0.5, 0.5, 0.04323, 0.7034, 0.02447, 0.6545, 0.5, 0.5, 0.02447, 0.6545, 0.01093, 0.604, 0.5, 0.5, 0.01093, 0.604, 0.002739, 0.5523, 0.5, 0.5, 0.002739, 0.5523, 0.0, 0.5, 0.5, 0.5, 0.0, 0.5, 0.002739, 0.4477, 0.5, 0.5, 0.002739, 0.4477, 0.01093, 0.396, 0.5, 0.5, 0.01093, 0.396, 0.02447, 0.3455, 0.5, 0.5, 0.02447, 0.3455, 0.04323, 0.2966, 0.5, 0.5, 0.04323, 0.2966, 0.06699, 0.25, 0.5, 0.5, 0.06699, 0.25, 0.09549, 0.2061, 0.5, 0.5, 0.09549, 0.2061, 0.1284, 0.1654, 0.5, 0.5, 0.1284, 0.1654, 0.1654, 0.1284, 0.5, 0.5, 0.1654, 0.1284, 0.2061, 0.09549, 0.5, 0.5, 0.2061, 0.09549, 0.25, 0.06699, 0.5, 0.5, 0.25, 0.06699, 0.2966, 0.04323, 0.5, 0.5, 0.2966, 0.04323, 0.3455, 0.02447, 0.5, 0.5, 0.3455, 0.02447, 0.396, 0.01093, 0.5, 0.5, 0.396, 0.01093, 0.4477, 0.002739, 0.5, 0.5, 0.4477, 0.002739, 0.5, 0.0, 0.5, 0.5, 0.5, 0.0, 0.5523, 0.002739, 0.5, 0.5, 0.5523, 0.002739, 0.604, 0.01093, 0.5, 0.5, 0.604, 0.01093, 0.6545, 0.02447, 0.5, 0.5, 0.6545, 0.02447, 0.7034, 0.04323, 0.5, 0.5, 0.7034, 0.04323, 0.75, 0.06699, 0.5, 0.5, 0.75, 0.06699, 0.7939, 0.09549, 0.5, 0.5, 0.7939, 0.09549, 0.8346, 0.1284, 0.5, 0.5, 0.8346, 0.1284, 0.8716, 0.1654, 0.5, 0.5, 0.8716, 0.1654, 0.9045, 0.2061, 0.5, 0.5, 0.9045, 0.2061, 0.933, 0.25, 0.5, 0.5, 0.933, 0.25, 0.9568, 0.2966, 0.5, 0.5, 0.9568, 0.2966, 0.9755, 0.3455, 0.5, 0.5, 0.9755, 0.3455, 0.9891, 0.396, 0.5, 0.5, 0.9891, 0.396, 0.9973, 0.4477, 0.5, 0.5, 0.9973, 0.4477, 1.0, 0.5, 0.5, 0.5, 1.0, 0.5, 0.9973, 0.5523, 0.5, 0.5, 0.9973, 0.5523, 0.9891, 0.604, 0.5, 0.5, 0.9891, 0.604, 0.9755, 0.6545, 0.5, 0.5, 0.9755, 0.6545, 0.9568, 0.7034, 0.5, 0.5, 0.9568, 0.7034, 0.933, 0.75, 0.5, 0.5, 0.933, 0.75, 0.9045, 0.7939, 0.5, 0.5, 0.9045, 0.7939, 0.8716, 0.8346, 0.5, 0.5, 0.8716, 0.8346, 0.8346, 0.8716, 0.5, 0.5, 0.8346, 0.8716, 0.7939, 0.9045, 0.5, 0.5, 0.7939, 0.9045, 0.75, 0.933, 0.5, 0.5, 0.75, 0.933, 0.7034, 0.9568, 0.5, 0.5, 0.7034, 0.9568, 0.6545, 0.9755, 0.5, 0.5, 0.6545, 0.9755, 0.604, 0.9891, 0.5, 0.5, 0.604, 0.9891, 0.5523, 0.9973, 0.5, 0.5, 0.5523, 0.9973, 0.5, 1.0])
me_circle_012.materials.append(mat_material_002)
me_circle_012.use_remesh_fix_poles = True
me_circle_012.use_remesh_preserve_attributes = False
me_circle_012.update()

# ---- objects
ob_cube = bpy.data.objects.new('Cube', me_cube_001)
ob_sun = bpy.data.objects.new('Sun', light_sun)
ob_camera = bpy.data.objects.new('Camera', cam_camera_001)
ob_circle = bpy.data.objects.new('Circle', me_circle_003)
ob_circle_001 = bpy.data.objects.new('Circle.001', me_circle_004)
ob_circle_002 = bpy.data.objects.new('Circle.002', me_circle_005)
ob_circle_003 = bpy.data.objects.new('Circle.003', me_circle_006)
ob_circle_004 = bpy.data.objects.new('Circle.004', me_circle_007)
ob_circle_005 = bpy.data.objects.new('Circle.005', me_circle_008)
ob_circle_006 = bpy.data.objects.new('Circle.006', me_circle_009)
ob_circle_007 = bpy.data.objects.new('Circle.007', me_circle_010)
ob_circle_008 = bpy.data.objects.new('Circle.008', me_circle_011)
ob_circle_009 = bpy.data.objects.new('Circle.009', me_circle_012)

# ---- transforms, parenting, visibility, modifiers, constraints
ob_cube.location = (0.0, 0.0, 0.0)
ob_sun.location = (0.0, 0.0, 2.864)
ob_sun.rotation_euler = (9.679, -2.665, -4.655)
ob_camera.location = (-2.537, -2.537, 3.587)
ob_camera.rotation_euler = (0.7854, -0.0, -0.7854)
ob_circle.location = (0.0, 0.0, 1.005)
ob_circle.scale = (0.2729, 0.2729, 0.2729)
ob_circle_001.location = (0.4719, -1.005, 0.4732)
ob_circle_001.rotation_euler = (1.571, -0.0, 0.0)
ob_circle_001.scale = (0.2401, 0.2401, 0.2401)
ob_circle_002.location = (-0.4438, -1.005, 0.4732)
ob_circle_002.rotation_euler = (1.571, -0.0, 0.0)
ob_circle_002.scale = (0.2401, 0.2401, 0.2401)
ob_circle_003.location = (0.4719, -1.005, -0.4029)
ob_circle_003.rotation_euler = (1.571, -0.0, 0.0)
ob_circle_003.scale = (0.2401, 0.2401, 0.2401)
ob_circle_004.location = (-0.4438, -1.005, -0.4029)
ob_circle_004.rotation_euler = (1.571, -0.0, 0.0)
ob_circle_004.scale = (0.2401, 0.2401, 0.2401)
ob_circle_005.location = (-1.005, -0.4719, 0.4732)
ob_circle_005.rotation_euler = (1.571, -0.0, -1.571)
ob_circle_005.scale = (0.2401, 0.2401, 0.2401)
ob_circle_006.location = (-1.005, 0.4438, 0.4732)
ob_circle_006.rotation_euler = (1.571, -0.0, -1.571)
ob_circle_006.scale = (0.2401, 0.2401, 0.2401)
ob_circle_007.location = (-1.005, -0.4719, -0.4029)
ob_circle_007.rotation_euler = (1.571, -0.0, -1.571)
ob_circle_007.scale = (0.2401, 0.2401, 0.2401)
ob_circle_008.location = (-1.005, 0.4438, -0.4029)
ob_circle_008.rotation_euler = (1.571, -0.0, -1.571)
ob_circle_008.scale = (0.2401, 0.2401, 0.2401)
ob_circle_009.location = (-1.005, -0.009928, 0.001192)
ob_circle_009.rotation_euler = (1.571, -0.0, -1.571)
ob_circle_009.scale = (0.2401, 0.2401, 0.2401)

# ---- collection membership
col_collection.objects.link(ob_cube)
col_collection.objects.link(ob_sun)
col_collection.objects.link(ob_camera)
col_collection.objects.link(ob_circle)
col_collection.objects.link(ob_circle_001)
col_collection.objects.link(ob_circle_002)
col_collection.objects.link(ob_circle_003)
col_collection.objects.link(ob_circle_004)
col_collection.objects.link(ob_circle_005)
col_collection.objects.link(ob_circle_006)
col_collection.objects.link(ob_circle_007)
col_collection.objects.link(ob_circle_008)
col_collection.objects.link(ob_circle_009)

# ---- scene / render settings (as saved in the file)
scene.camera = ob_camera
scene.frame_start = 1; scene.frame_end = 250; scene.frame_set(1)
scene.render.engine = 'CYCLES'
scene.render.resolution_x = 1080
scene.render.film_transparent = True
scene.cycles.sampling_pattern = 'TABULATED_SOBOL'
scene.cycles.use_light_tree = False
scene.view_settings.view_transform = 'Filmic'
bpy.context.view_layer.update()
